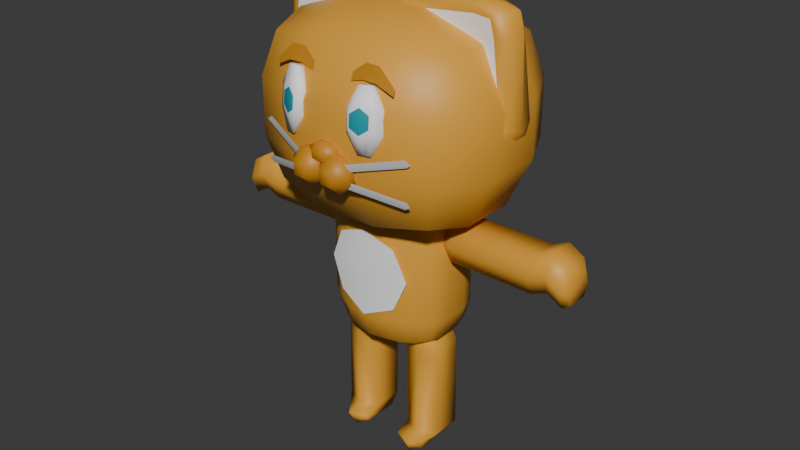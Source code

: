 # Source: DebugCat2.blend  (saved by Blender 4.4.32; exported with 4.5.12 LTS)
import bpy
from mathutils import Matrix  # noqa: F401  (used for matrix-valued properties, if any)

bpy.ops.wm.read_factory_settings(use_empty=True)
scene = bpy.context.scene
scene.name = 'Scene'

# ---- collections
col_collection = bpy.data.collections.new('Collection'); scene.collection.children.link(col_collection)

# ---- materials (node trees are filled in below, after node groups)
mat_material_001 = bpy.data.materials.new('Material.001')
mat_material_002 = bpy.data.materials.new('Material.002')
mat_material_003 = bpy.data.materials.new('Material.003')
mat_material_004 = bpy.data.materials.new('Material.004')
mat_material_006 = bpy.data.materials.new('Material.006')
mat_material_007 = bpy.data.materials.new('Material.007')

# ---- material node trees
mat_material_001.use_nodes = True; mat_material_001.node_tree.nodes.clear()
_N = mat_material_001.node_tree.nodes; _L = mat_material_001.node_tree.links
n0 = _N.new('ShaderNodeBsdfPrincipled'); n0.name = 'Principled BSDF'; n0.location = (10, 300)
n0.inputs[0].default_value = (1.0, 1.0, 1.0, 1.0)
n1 = _N.new('ShaderNodeOutputMaterial'); n1.name = 'Material Output'; n1.location = (300, 300)
_L.new(n0.outputs[0], n1.inputs[0])
n1.is_active_output = True
mat_material_002.use_nodes = True; mat_material_002.node_tree.nodes.clear()
_N = mat_material_002.node_tree.nodes; _L = mat_material_002.node_tree.links
n0 = _N.new('ShaderNodeBsdfPrincipled'); n0.name = 'Principled BSDF'; n0.location = (10, 300)
n0.inputs[0].default_value = (0.7991, 0.3763, 0.03689, 1.0)
n1 = _N.new('ShaderNodeOutputMaterial'); n1.name = 'Material Output'; n1.location = (300, 300)
_L.new(n0.outputs[0], n1.inputs[0])
n1.is_active_output = True
mat_material_003.use_nodes = True; mat_material_003.node_tree.nodes.clear()
_N = mat_material_003.node_tree.nodes; _L = mat_material_003.node_tree.links
n0 = _N.new('ShaderNodeBsdfPrincipled'); n0.name = 'Principled BSDF'; n0.location = (10, 300)
n0.inputs[0].default_value = (0.5784, 0.2418, 0.01186, 1.0)
n1 = _N.new('ShaderNodeOutputMaterial'); n1.name = 'Material Output'; n1.location = (300, 300)
_L.new(n0.outputs[0], n1.inputs[0])
n1.is_active_output = True
mat_material_004.use_nodes = True; mat_material_004.node_tree.nodes.clear()
_N = mat_material_004.node_tree.nodes; _L = mat_material_004.node_tree.links
n0 = _N.new('ShaderNodeBsdfPrincipled'); n0.name = 'Principled BSDF'; n0.location = (10, 300)
n0.inputs[0].default_value = (0.5078, 0.5078, 0.5078, 1.0)
n1 = _N.new('ShaderNodeOutputMaterial'); n1.name = 'Material Output'; n1.location = (300, 300)
_L.new(n0.outputs[0], n1.inputs[0])
n1.is_active_output = True
mat_material_006.use_nodes = True; mat_material_006.node_tree.nodes.clear()
_N = mat_material_006.node_tree.nodes; _L = mat_material_006.node_tree.links
n0 = _N.new('ShaderNodeBsdfPrincipled'); n0.name = 'Principled BSDF'; n0.location = (10, 300)
n0.inputs[0].default_value = (0.008473, 0.3283, 0.3992, 1.0)
n1 = _N.new('ShaderNodeOutputMaterial'); n1.name = 'Material Output'; n1.location = (300, 300)
_L.new(n0.outputs[0], n1.inputs[0])
n1.is_active_output = True
mat_material_007.use_nodes = True; mat_material_007.node_tree.nodes.clear()
_N = mat_material_007.node_tree.nodes; _L = mat_material_007.node_tree.links
n0 = _N.new('ShaderNodeBsdfPrincipled'); n0.name = 'Principled BSDF'; n0.location = (10, 300)
n0.inputs[0].default_value = (0.02475, 0.02475, 0.02475, 1.0)
n1 = _N.new('ShaderNodeOutputMaterial'); n1.name = 'Material Output'; n1.location = (300, 300)
_L.new(n0.outputs[0], n1.inputs[0])
n1.is_active_output = True

# ---- world
world_world = bpy.data.worlds.new('World'); scene.world = world_world
world_world.use_nodes = True; world_world.node_tree.nodes.clear()
_N = world_world.node_tree.nodes; _L = world_world.node_tree.links
n0 = _N.new('ShaderNodeOutputWorld'); n0.name = 'World Output'; n0.location = (300, 300)
n1 = _N.new('ShaderNodeBackground'); n1.name = 'Background'; n1.location = (10, 300)
n1.inputs[0].default_value = (0.05088, 0.05088, 0.05088, 1.0)
_L.new(n1.outputs[0], n0.inputs[0])
n0.is_active_output = True
world_world.color = (0.05088, 0.05088, 0.05088)
world_world.sun_shadow_jitter_overblur = 0.0

# ---- meshes
me_cube_001 = bpy.data.meshes.new('Cube.001')
me_cube_001.from_pydata([(-0.3372, -0.28, 2.436), (-0.3372, -1.0, 3.156), (-1.204, -0.28, 3.156), (-0.3372, -0.7891, 2.647), (-0.8378, -0.6957, 2.74), (-0.9504, -0.7891, 3.156), (-0.9504, -0.28, 2.647), (-0.3372, -1.0, 3.716), (-0.3372, -0.28, 4.436), (-1.204, -0.28, 3.716), (-0.3372, -0.7891, 4.225), (-0.8378, -0.6957, 4.132), (-0.9504, -0.28, 4.225), (-0.9504, -0.7891, 3.716), (-0.3372, 0.28, 2.436), (-1.204, 0.28, 3.156), (-0.3372, 1.0, 3.156), (-0.9504, 0.28, 2.647), (-0.8378, 0.6957, 2.74), (-0.9504, 0.7891, 3.156), (-0.3372, 0.7891, 2.647), (-0.3372, 0.28, 4.436), (-0.3372, 1.0, 3.716), (-1.204, 0.28, 3.716), (-0.3372, 0.7891, 4.225), (-0.8378, 0.6957, 4.132), (-0.9504, 0.7891, 3.716), (-0.9504, 0.28, 4.225), (0.3372, -0.28, 2.436), (1.204, -0.28, 3.156), (0.3372, -1.0, 3.156), (0.9504, -0.28, 2.647), (0.8378, -0.6957, 2.74), (0.9504, -0.7891, 3.156), (0.3372, -0.7891, 2.647), (0.3372, -0.28, 4.436), (0.3372, -1.0, 3.716), (1.204, -0.28, 3.716), (0.3372, -0.7891, 4.225), (0.8378, -0.6957, 4.132), (0.9504, -0.7891, 3.716), (0.9504, -0.28, 4.225), (0.3372, 0.28, 2.436), (0.3372, 1.0, 3.156), (1.204, 0.28, 3.156), (0.3372, 0.7891, 2.647), (0.8378, 0.6957, 2.74), (0.9504, 0.7891, 3.156), (0.9504, 0.28, 2.647), (0.3372, 0.28, 4.436), (1.204, 0.28, 3.716), (0.3372, 1.0, 3.716), (0.9504, 0.28, 4.225), (0.8378, 0.6957, 4.132), (0.9504, 0.7891, 3.716), (0.3372, 0.7891, 4.225), (1.063, 0.2436, 4.291), (0.8438, 0.1577, 4.556), (1.139, 0.1577, 4.298), (0.8801, 0.2792, 4.272), (0.05089, 0.1577, 4.417), (0.3661, 0.2436, 4.424), (0.1725, 0.2279, 4.377), (-0.5746, 0.2792, 4.242), (-0.1727, 0.1577, 4.489), (-0.316, 0.2436, 4.216), (-0.1725, 0.2279, 4.377), (-0.3661, 0.2436, 4.424), (-0.05089, 0.1577, 4.417), (-0.8801, 0.2792, 4.272), (-1.139, 0.1577, 4.298), (-0.8438, 0.1577, 4.556), (-1.063, 0.2436, 4.291), (-1.008, 0.2279, 4.451), (-1.037, 0.1577, 4.491), (-0.8544, 0.2436, 4.473), (0.316, 0.2436, 4.216), (-0.1727, -0.1577, 4.489), (-0.5746, -0.1739, 4.242), (-0.05089, -0.1577, 4.417), (-0.1725, -0.2279, 4.377), (-0.3661, -0.177, 4.424), (-0.316, -0.2436, 4.216), (-1.139, -0.1577, 4.298), (-0.8801, -0.1739, 4.272), (-0.8438, -0.1577, 4.556), (-1.063, -0.177, 4.291), (-1.008, -0.1612, 4.451), (-0.8544, -0.177, 4.473), (-1.037, -0.1577, 4.491), (-1.233, 0.1577, 3.561), (-0.9229, 0.2792, 3.937), (0.1727, 0.1577, 4.489), (-1.131, 0.2436, 3.754), (-1.134, 0.2279, 3.535), (-0.9592, 0.2436, 3.653), (-1.197, 0.1577, 3.414), (-1.233, -0.1577, 3.561), (0.5746, 0.2792, 4.242), (-0.9229, -0.1739, 3.937), (-1.197, -0.1577, 3.414), (-1.134, -0.2279, 3.535), (-0.9592, -0.2436, 3.653), (-1.131, -0.177, 3.754), (1.008, 0.2279, 4.451), (1.037, 0.1577, 4.491), (0.8544, 0.2436, 4.473), (0.1727, -0.1577, 4.489), (0.5746, -0.1341, 4.242), (0.05089, -0.1577, 4.417), (0.1725, -0.2279, 4.377), (0.3661, -0.1652, 4.424), (0.316, -0.2436, 4.216), (1.139, -0.1577, 4.298), (0.8801, -0.1341, 4.272), (0.8438, -0.1577, 4.556), (1.063, -0.1652, 4.291), (1.008, -0.1494, 4.451), (0.8544, -0.1652, 4.473), (1.037, -0.1577, 4.491), (1.233, 0.1577, 3.561), (0.9229, 0.2792, 3.937), (1.131, 0.2436, 3.754), (1.134, 0.2279, 3.535), (0.9592, 0.2436, 3.653), (1.197, 0.1577, 3.414), (1.233, -0.1577, 3.561), (0.9229, -0.1341, 3.937), (1.197, -0.1577, 3.414), (1.134, -0.2279, 3.535), (0.9592, -0.2436, 3.653), (1.131, -0.1652, 3.754), (-0.05518, -9.712e-08, 4.438), (-0.1872, -1.294e-07, 4.516), (-1.235, -2.426e-07, 4.309), (-1.192, -2.587e-07, 4.518), (-0.915, -2.264e-07, 4.588), (-1.267, -1.941e-07, 3.509), (-1.155, -1.779e-07, 3.35), (0.05518, -9.712e-08, 4.438), (0.1872, -1.294e-07, 4.516), (1.235, -2.426e-07, 4.309), (1.192, -2.587e-07, 4.518), (0.915, -2.264e-07, 4.588), (1.267, -1.941e-07, 3.509), (1.155, -1.779e-07, 3.35), (-0.05113, -1.051, 3.228), (-0.05113, -1.113, 3.29), (-0.1386, -1.051, 3.29), (-0.05113, -1.113, 3.362), (-0.05113, -1.051, 3.424), (-0.1386, -1.051, 3.362), (-0.05113, -0.9789, 3.228), (-0.1386, -0.9789, 3.29), (-0.05113, -0.917, 3.29), (-0.05113, -0.9789, 3.424), (-0.05113, -0.917, 3.362), (-0.1386, -0.9789, 3.362), (0.05113, -1.051, 3.228), (0.1386, -1.051, 3.29), (0.05113, -1.113, 3.29), (0.05113, -1.051, 3.424), (0.05113, -1.113, 3.362), (0.1386, -1.051, 3.362), (0.05113, -0.9789, 3.228), (0.05113, -0.917, 3.29), (0.1386, -0.9789, 3.29), (0.05113, -0.9789, 3.424), (0.1386, -0.9789, 3.362), (0.05113, -0.917, 3.362), (-0.2086, -1.075, 3.016), (-0.2086, -1.177, 3.118), (-0.3107, -1.075, 3.118), (-0.2086, -1.177, 3.238), (-0.2086, -1.075, 3.34), (-0.3107, -1.075, 3.238), (-0.2086, -0.9554, 3.016), (-0.3107, -0.9554, 3.118), (-0.2086, -0.8534, 3.118), (-0.2086, -0.9554, 3.34), (-0.2086, -0.8534, 3.238), (-0.3107, -0.9554, 3.238), (-0.08941, -1.075, 3.016), (0.01264, -1.075, 3.118), (-0.08941, -1.177, 3.118), (-0.08941, -1.075, 3.34), (-0.08941, -1.177, 3.238), (0.01264, -1.075, 3.238), (-0.08941, -0.9554, 3.016), (-0.08941, -0.8534, 3.118), (0.01264, -0.9554, 3.118), (-0.08941, -0.9554, 3.34), (0.01264, -0.9554, 3.238), (-0.08941, -0.8534, 3.238), (0.08941, -1.075, 3.016), (0.08941, -1.177, 3.118), (-0.01264, -1.075, 3.118), (0.08941, -1.177, 3.238), (0.08941, -1.075, 3.34), (-0.01264, -1.075, 3.238), (0.08941, -0.9554, 3.016), (-0.01264, -0.9554, 3.118), (0.08941, -0.8534, 3.118), (0.08941, -0.9554, 3.34), (0.08941, -0.8534, 3.238), (-0.01264, -0.9554, 3.238), (0.2086, -1.075, 3.016), (0.3107, -1.075, 3.118), (0.2086, -1.177, 3.118), (0.2086, -1.075, 3.34), (0.2086, -1.177, 3.238), (0.3107, -1.075, 3.238), (0.2086, -0.9554, 3.016), (0.2086, -0.8534, 3.118), (0.3107, -0.9554, 3.118), (0.2086, -0.9554, 3.34), (0.3107, -0.9554, 3.238), (0.2086, -0.8534, 3.238), (0.3574, -1.016, 3.399), (0.3112, -1.058, 3.635), (0.2543, -1.028, 3.581), (0.3084, -1.047, 3.752), (0.3406, -0.96, 3.976), (0.2481, -1.007, 3.794), (0.339, -0.9545, 3.392), (0.2359, -0.966, 3.575), (0.318, -0.8841, 3.569), (0.3222, -0.8984, 3.97), (0.3118, -0.8634, 3.782), (0.2297, -0.9453, 3.788), (0.4716, -0.9819, 3.399), (0.5641, -0.935, 3.581), (0.4718, -1.0, 3.635), (0.4549, -0.9258, 3.976), (0.469, -0.9889, 3.752), (0.5579, -0.9144, 3.794), (0.4532, -0.9204, 3.392), (0.4322, -0.85, 3.569), (0.5457, -0.8735, 3.575), (0.4365, -0.8643, 3.97), (0.5396, -0.8528, 3.788), (0.426, -0.8293, 3.782), (-0.3574, -1.016, 3.399), (-0.3137, -1.058, 3.635), (-0.2543, -1.028, 3.581), (-0.3109, -1.047, 3.752), (-0.3406, -0.96, 3.976), (-0.2481, -1.007, 3.794), (-0.339, -0.9545, 3.392), (-0.2359, -0.966, 3.575), (-0.318, -0.8841, 3.569), (-0.3222, -0.8984, 3.97), (-0.3118, -0.8634, 3.782), (-0.2297, -0.9453, 3.788), (-0.4716, -0.9819, 3.399), (-0.5641, -0.935, 3.581), (-0.4744, -1.0, 3.635), (-0.4549, -0.9258, 3.976), (-0.4716, -0.9889, 3.752), (-0.5579, -0.9144, 3.794), (-0.4532, -0.9204, 3.392), (-0.4322, -0.85, 3.569), (-0.5457, -0.8735, 3.575), (-0.4365, -0.8643, 3.97), (-0.5396, -0.8528, 3.788), (-0.426, -0.8293, 3.782), (0.2613, -1.061, 3.229), (0.7691, -0.8821, 3.351), (0.2456, -1.061, 3.294), (0.7534, -0.8821, 3.416), (0.2449, -1.061, 3.086), (0.7558, -0.8821, 2.977), (0.2589, -1.061, 3.151), (0.7698, -0.8821, 3.043), (0.2534, -1.061, 3.262), (0.8061, -0.8821, 3.383), (0.2519, -1.061, 3.119), (0.8076, -0.8821, 3.01), (-0.2613, -1.061, 3.229), (-0.7691, -0.8821, 3.351), (-0.2456, -1.061, 3.294), (-0.7534, -0.8821, 3.416), (-0.2449, -1.061, 3.086), (-0.7558, -0.8821, 2.977), (-0.2589, -1.061, 3.151), (-0.7698, -0.8821, 3.043), (-0.2534, -1.061, 3.262), (-0.8061, -0.8821, 3.383), (-0.2519, -1.061, 3.119), (-0.8076, -0.8821, 3.01), (0.331, -0.904, 4.0), (0.4725, -0.9045, 3.997), (0.3342, -0.8576, 4.134), (0.4758, -0.8581, 4.131), (0.211, -0.9089, 3.965), (0.2129, -0.883, 4.04), (0.6345, -0.8865, 3.92), (0.6359, -0.8669, 3.977), (-0.331, -0.904, 4.0), (-0.4725, -0.9045, 3.997), (-0.3342, -0.8576, 4.134), (-0.4758, -0.8581, 4.131), (-0.211, -0.9089, 3.965), (-0.2129, -0.883, 4.04), (-0.6345, -0.8865, 3.92), (-0.6359, -0.8669, 3.977), (-0.3594, -0.2176, 1.176), (-0.4156, -0.4241, 1.53), (-0.64, -0.1237, 1.53), (-0.3875, -0.3597, 1.28), (-0.5333, -0.2757, 1.326), (-0.5859, -0.2933, 1.53), (-0.5462, -0.1473, 1.28), (-0.4156, -0.4241, 2.435), (-0.3594, -0.2176, 2.788), (-0.64, -0.1237, 2.435), (-0.3875, -0.3597, 2.685), (-0.5333, -0.2757, 2.639), (-0.5462, -0.1473, 2.685), (-0.5859, -0.2933, 2.435), (-0.3594, 0.2176, 1.176), (-0.64, 0.1237, 1.53), (-0.4156, 0.4241, 1.53), (-0.5462, 0.1473, 1.28), (-0.5333, 0.2757, 1.326), (-0.5859, 0.2933, 1.53), (-0.3875, 0.3597, 1.28), (-0.3594, 0.2176, 2.788), (-0.4156, 0.4241, 2.435), (-0.64, 0.1237, 2.435), (-0.3875, 0.3597, 2.685), (-0.5333, 0.2757, 2.639), (-0.5859, 0.2933, 2.435), (-0.5462, 0.1473, 2.685), (0.3594, -0.2176, 1.176), (0.64, -0.1237, 1.53), (0.4156, -0.4241, 1.53), (0.5462, -0.1473, 1.28), (0.5333, -0.2757, 1.326), (0.5859, -0.2933, 1.53), (0.3875, -0.3597, 1.28), (0.3594, -0.2176, 2.788), (0.4156, -0.4241, 2.435), (0.64, -0.1237, 2.435), (0.3875, -0.3597, 2.685), (0.5333, -0.2757, 2.639), (0.5859, -0.2933, 2.435), (0.5462, -0.1473, 2.685), (0.4156, 0.4241, 1.53), (0.64, 0.1237, 1.53), (0.3594, 0.2176, 1.176), (0.5859, 0.2933, 1.53), (0.5333, 0.2757, 1.326), (0.5462, 0.1473, 1.28), (0.3875, 0.3597, 1.28), (0.3594, 0.2176, 2.788), (0.64, 0.1237, 2.435), (0.4156, 0.4241, 2.435), (0.5462, 0.1473, 2.685), (0.5333, 0.2757, 2.639), (0.5859, 0.2933, 2.435), (0.3875, 0.3597, 2.685), (-0.2245, 0.52, 1.53), (0.2245, 0.52, 1.53), (0.2807, 0.2571, 1.176), (-0.2807, 0.2571, 1.176), (0.0, 0.5667, 1.53), (5.756e-10, 0.4862, 1.279), (0.2875, 0.4196, 1.28), (1.49e-08, 0.3155, 1.176), (-0.2875, 0.4196, 1.28), (0.2245, 0.52, 2.435), (-0.2245, 0.52, 2.435), (-0.2807, 0.2571, 2.788), (0.2807, 0.2571, 2.788), (0.0, 0.5667, 2.435), (-4.301e-09, 0.4862, 2.685), (-0.2875, 0.4196, 2.685), (-1.49e-08, 0.3155, 2.788), (0.2875, 0.4196, 2.685), (0.2245, -0.52, 1.53), (-0.2245, -0.52, 1.53), (-0.2807, -0.2571, 1.176), (0.2807, -0.2571, 1.176), (0.0, -0.5667, 1.53), (-5.756e-10, -0.4862, 1.279), (-0.2875, -0.4196, 1.28), (-1.49e-08, -0.3155, 1.176), (0.2875, -0.4196, 1.28), (-0.2245, -0.52, 2.435), (0.2245, -0.52, 2.435), (0.2807, -0.2571, 2.788), (-0.2807, -0.2571, 2.788), (0.0, -0.5667, 2.435), (4.301e-09, -0.4862, 2.685), (0.2875, -0.4196, 2.685), (1.49e-08, -0.3155, 2.788), (-0.2875, -0.4196, 2.685), (-1.493, -0.153, 2.486), (-0.6593, -0.153, 2.496), (-1.493, 0.153, 2.486), (-0.6593, 0.153, 2.496), (-1.489, -0.153, 2.126), (-0.655, -0.153, 2.135), (-1.489, 0.153, 2.126), (-0.655, 0.153, 2.135), (-1.491, 0.225, 2.306), (-0.6571, 0.225, 2.316), (-1.491, -0.225, 2.306), (-0.6571, -0.225, 2.316), (-0.5152, -0.1009, 2.4), (-0.5152, 0.1009, 2.4), (-0.458, 0.1484, 2.282), (-0.5124, 0.1009, 2.162), (-0.5124, -0.1009, 2.162), (-0.458, -0.1484, 2.282), (-1.65, 0.153, 2.553), (-1.65, -0.153, 2.553), (-1.648, 0.225, 2.372), (-1.646, -0.153, 2.192), (-1.646, 0.153, 2.192), (-1.648, -0.225, 2.372), (-1.801, 0.153, 2.463), (-1.801, -0.153, 2.463), (-1.799, 0.225, 2.283), (-1.797, -0.153, 2.102), (-1.797, 0.153, 2.102), (-1.799, -0.225, 2.283), (-1.859, 0.1029, 2.366), (-1.859, -0.1029, 2.366), (-1.858, 0.1513, 2.244), (-1.856, -0.1029, 2.123), (-1.856, 0.1029, 2.123), (-1.858, -0.1513, 2.244), (1.545, -0.153, 2.513), (0.7112, -0.153, 2.523), (1.545, 0.153, 2.513), (0.7112, 0.153, 2.523), (1.541, -0.153, 2.152), (0.7069, -0.153, 2.162), (1.541, 0.153, 2.152), (0.7069, 0.153, 2.162), (1.543, 0.225, 2.332), (0.709, 0.225, 2.342), (1.543, -0.225, 2.332), (0.709, -0.225, 2.342), (0.5671, -0.1009, 2.427), (0.5671, 0.1009, 2.427), (0.51, 0.1484, 2.308), (0.5643, 0.1009, 2.189), (0.5643, -0.1009, 2.189), (0.51, -0.1484, 2.308), (1.702, 0.153, 2.579), (1.702, -0.153, 2.579), (1.7, 0.225, 2.398), (1.698, -0.153, 2.218), (1.698, 0.153, 2.218), (1.7, -0.225, 2.398), (1.853, 0.153, 2.489), (1.853, -0.153, 2.489), (1.851, 0.225, 2.309), (1.848, -0.153, 2.128), (1.848, 0.153, 2.128), (1.851, -0.225, 2.309), (1.911, 0.1029, 2.392), (1.911, -0.1029, 2.392), (1.909, 0.1513, 2.271), (1.908, -0.1029, 2.149), (1.908, 0.1029, 2.149), (1.909, -0.1513, 2.271), (0.07174, 0.7039, 1.499), (0.07174, 1.024, 2.279), (-0.07174, 0.7039, 1.499), (-0.07174, 1.024, 2.279), (0.07174, 0.5724, 1.609), (0.07174, 0.8543, 2.298), (-0.07174, 0.5724, 1.609), (-0.07174, 0.8543, 2.298), (-0.1055, 0.6381, 1.554), (-0.1055, 0.9392, 2.288), (0.1055, 0.6381, 1.554), (0.1055, 0.9392, 2.288), (0.04732, 1.012, 2.422), (-0.04732, 1.012, 2.422), (-0.02918, 0.9687, 2.483), (-0.04732, 0.8996, 2.435), (0.04732, 0.8996, 2.435), (0.02918, 0.9687, 2.483), (-0.07174, 0.6151, 1.372), (0.07174, 0.6151, 1.372), (-0.1055, 0.5494, 1.427), (0.07174, 0.4837, 1.481), (-0.07174, 0.4837, 1.481), (0.1055, 0.5494, 1.427), (-0.07174, 0.4727, 1.295), (0.07174, 0.4727, 1.295), (-0.1055, 0.407, 1.35), (0.07174, 0.3412, 1.405), (-0.07174, 0.3412, 1.405), (0.1055, 0.407, 1.35), (-0.04824, 0.3943, 1.284), (0.04824, 0.3943, 1.284), (-0.07093, 0.3502, 1.321), (0.04824, 0.306, 1.357), (-0.04824, 0.306, 1.357), (0.07093, 0.3502, 1.321), (0.07174, 0.9266, 1.874), (-0.07174, 0.9266, 1.874), (-0.07174, 0.7568, 1.893), (0.07174, 0.7568, 1.893), (0.1055, 0.8417, 1.884), (-0.1055, 0.8417, 1.884), (-0.5513, 0.153, 1.015), (-0.5611, 0.153, 0.1808), (-0.5513, -0.153, 1.015), (-0.5611, -0.153, 0.1808), (-0.1904, 0.153, 1.011), (-0.2003, 0.153, 0.1765), (-0.1904, -0.153, 1.011), (-0.2003, -0.153, 0.1765), (-0.3708, -0.225, 1.013), (-0.3807, -0.225, 0.1786), (-0.3708, 0.225, 1.013), (-0.3807, 0.225, 0.1786), (-0.4653, 0.1009, 0.03672), (-0.4653, -0.1009, 0.03672), (-0.347, -0.1484, -0.02047), (-0.2273, -0.1009, 0.03389), (-0.2273, 0.1009, 0.03389), (-0.347, 0.1484, -0.02047), (-0.5351, -0.153, 1.146), (-0.5351, 0.153, 1.146), (-0.3552, -0.225, 1.16), (-0.1753, 0.153, 1.173), (-0.1753, -0.153, 1.173), (-0.3552, 0.225, 1.16), (-0.4588, -0.153, 1.304), (-0.4588, 0.153, 1.304), (-0.2789, -0.225, 1.318), (-0.09901, 0.153, 1.331), (-0.09901, -0.153, 1.331), (-0.2789, 0.225, 1.318), (-0.3671, -0.1029, 1.37), (-0.3671, 0.1029, 1.37), (-0.2461, -0.1513, 1.38), (-0.1252, 0.1029, 1.389), (-0.1252, -0.1029, 1.389), (-0.2461, 0.1513, 1.38), (0.5456, 0.153, 1.015), (0.5555, 0.153, 0.1808), (0.5456, -0.153, 1.015), (0.5555, -0.153, 0.1808), (0.1847, 0.153, 1.011), (0.1946, 0.153, 0.1765), (0.1847, -0.153, 1.011), (0.1946, -0.153, 0.1765), (0.3652, -0.225, 1.013), (0.375, -0.225, 0.1786), (0.3652, 0.225, 1.013), (0.375, 0.225, 0.1786), (0.4596, 0.1009, 0.03672), (0.4596, -0.1009, 0.03672), (0.3413, -0.1484, -0.02047), (0.2216, -0.1009, 0.03389), (0.2216, 0.1009, 0.03389), (0.3413, 0.1484, -0.02047), (0.5351, -0.153, 1.146), (0.5351, 0.153, 1.146), (0.3552, -0.225, 1.16), (0.1753, 0.153, 1.173), (0.1753, -0.153, 1.173), (0.3552, 0.225, 1.16), (0.4588, -0.153, 1.304), (0.4588, 0.153, 1.304), (0.2789, -0.225, 1.318), (0.09901, 0.153, 1.331), (0.09901, -0.153, 1.331), (0.2789, 0.225, 1.318), (0.3671, -0.1029, 1.37), (0.3671, 0.1029, 1.37), (0.2461, -0.1513, 1.38), (0.1252, 0.1029, 1.389), (0.1252, -0.1029, 1.389), (0.2461, 0.1513, 1.38), (-0.3852, -0.3911, 0.1274), (-0.2044, -0.3191, 0.1296), (-0.4823, -0.253, 0.1266), (-0.347, -0.3145, -0.02047), (-0.2273, -0.267, 0.03389), (-0.4653, -0.267, 0.03672), (0.3795, -0.3911, 0.1274), (0.1987, -0.3191, 0.1296), (0.4766, -0.253, 0.1266), (0.3413, -0.3145, -0.02047), (0.2216, -0.267, 0.03389), (0.4596, -0.267, 0.03672), (-0.1009, 0.9546, 2.388), (-0.06861, 0.8659, 2.366), (0.06861, 0.8659, 2.366), (0.1009, 0.9546, 2.388), (-0.06861, 1.028, 2.348), (0.06861, 1.028, 2.348), (0.3961, -0.9374, 3.392), (0.3751, -0.867, 3.569), (0.3794, -0.8813, 3.97), (0.3689, -0.8463, 3.782), (0.4145, -0.999, 3.399), (0.3929, -1.035, 3.576), (0.3978, -0.9429, 3.976), (0.3873, -1.012, 3.81), (-0.3961, -0.9374, 3.392), (-0.3751, -0.867, 3.569), (-0.3794, -0.8813, 3.97), (-0.3689, -0.8463, 3.782), (-0.4145, -0.999, 3.399), (-0.3954, -1.035, 3.576), (-0.3978, -0.9429, 3.976), (-0.3898, -1.012, 3.81), (-0.3091, -0.5107, 1.677), (0.3091, -0.5107, 1.677), (-0.3091, -0.5107, 2.295), (0.3091, -0.5107, 2.295), (0.0, -0.5709, 1.545), (0.0, -0.5666, 2.427), (-0.4408, -0.4822, 1.986), (0.4408, -0.4822, 1.986), (0.0, -0.5765, 1.986)], [], [(30, 36, 7, 1), (44, 50, 37, 29), (49, 21, 8, 35), (2, 9, 23, 15), (16, 22, 51, 43), (0, 3, 4, 6), (1, 5, 4, 3), (2, 6, 4, 5), (7, 10, 11, 13), (8, 12, 11, 10), (9, 13, 11, 12), (14, 17, 18, 20), (15, 19, 18, 17), (16, 20, 18, 19), (21, 24, 25, 27), (22, 26, 25, 24), (23, 27, 25, 26), (28, 31, 32, 34), (29, 33, 32, 31), (30, 34, 32, 33), (35, 38, 39, 41), (36, 40, 39, 38), (37, 41, 39, 40), (42, 45, 46, 48), (43, 47, 46, 45), (44, 48, 46, 47), (49, 52, 53, 55), (50, 54, 53, 52), (51, 55, 53, 54), (14, 0, 6, 17), (17, 6, 2, 15), (1, 7, 13, 5), (5, 13, 9, 2), (8, 21, 27, 12), (12, 27, 23, 9), (22, 16, 19, 26), (26, 19, 15, 23), (42, 14, 20, 45), (45, 20, 16, 43), (21, 49, 55, 24), (24, 55, 51, 22), (50, 44, 47, 54), (54, 47, 43, 51), (28, 42, 48, 31), (31, 48, 44, 29), (49, 35, 41, 52), (52, 41, 37, 50), (36, 30, 33, 40), (40, 33, 29, 37), (0, 28, 34, 3), (3, 34, 30, 1), (35, 8, 10, 38), (38, 10, 7, 36), (14, 42, 28, 0), (91, 69, 63), (107, 109, 110, 111), (137, 134, 70, 90), (78, 84, 99), (133, 136, 85, 77), (57, 105, 104, 106), (63, 67, 66, 65), (64, 68, 66, 67), (69, 72, 73, 75), (70, 74, 73, 72), (71, 75, 73, 74), (58, 56, 104, 105), (77, 81, 80, 79), (78, 82, 80, 81), (83, 86, 87, 89), (84, 88, 87, 86), (85, 89, 87, 88), (90, 93, 94, 96), (91, 95, 94, 93), (59, 106, 104, 56), (97, 100, 101, 103), (92, 61, 62, 60), (99, 103, 101, 102), (98, 76, 62, 61), (132, 68, 64, 133), (63, 69, 75, 67), (67, 75, 71, 64), (134, 83, 89, 135), (135, 89, 85, 136), (84, 78, 81, 88), (88, 81, 77, 85), (83, 97, 103, 86), (86, 103, 99, 84), (140, 107, 115, 143), (102, 82, 78, 99), (137, 90, 96, 138), (108, 127, 114), (144, 120, 58, 141), (65, 95, 91, 63), (90, 70, 72, 93), (93, 72, 69, 91), (121, 98, 59), (108, 111, 110, 112), (113, 119, 117, 116), (114, 116, 117, 118), (115, 118, 117, 119), (120, 125, 123, 122), (121, 122, 123, 124), (126, 131, 129, 128), (127, 130, 129, 131), (139, 140, 92, 60), (98, 61, 106, 59), (61, 92, 57, 106), (141, 142, 119, 113), (142, 143, 115, 119), (114, 118, 111, 108), (118, 115, 107, 111), (113, 116, 131, 126), (116, 114, 127, 131), (130, 127, 108, 112), (144, 145, 125, 120), (76, 98, 121, 124), (120, 122, 56, 58), (122, 121, 59, 56), (97, 137, 138, 100), (74, 135, 136, 71), (70, 134, 135, 74), (79, 132, 133, 77), (64, 71, 136, 133), (97, 83, 134, 137), (126, 128, 145, 144), (105, 57, 143, 142), (58, 105, 142, 141), (109, 107, 140, 139), (126, 144, 141, 113), (92, 140, 143, 57), (160, 162, 149, 147), (166, 168, 163, 159), (167, 155, 150, 161), (148, 151, 157, 153), (154, 156, 169, 165), (146, 147, 148), (149, 150, 151), (152, 153, 154), (155, 156, 157), (158, 159, 160), (161, 162, 163), (164, 165, 166), (167, 168, 169), (152, 146, 148, 153), (147, 149, 151, 148), (150, 155, 157, 151), (156, 154, 153, 157), (164, 152, 154, 165), (155, 167, 169, 156), (168, 166, 165, 169), (158, 164, 166, 159), (167, 161, 163, 168), (162, 160, 159, 163), (146, 158, 160, 147), (161, 150, 149, 162), (152, 164, 158, 146), (184, 186, 173, 171), (190, 192, 187, 183), (191, 179, 174, 185), (172, 175, 181, 177), (178, 180, 193, 189), (170, 171, 172), (173, 174, 175), (176, 177, 178), (179, 180, 181), (182, 183, 184), (185, 186, 187), (188, 189, 190), (191, 192, 193), (176, 170, 172, 177), (171, 173, 175, 172), (174, 179, 181, 175), (180, 178, 177, 181), (188, 176, 178, 189), (179, 191, 193, 180), (192, 190, 189, 193), (182, 188, 190, 183), (191, 185, 187, 192), (186, 184, 183, 187), (170, 182, 184, 171), (185, 174, 173, 186), (176, 188, 182, 170), (208, 210, 197, 195), (214, 216, 211, 207), (215, 203, 198, 209), (196, 199, 205, 201), (202, 204, 217, 213), (194, 195, 196), (197, 198, 199), (200, 201, 202), (203, 204, 205), (206, 207, 208), (209, 210, 211), (212, 213, 214), (215, 216, 217), (200, 194, 196, 201), (195, 197, 199, 196), (198, 203, 205, 199), (204, 202, 201, 205), (212, 200, 202, 213), (203, 215, 217, 204), (216, 214, 213, 217), (206, 212, 214, 207), (215, 209, 211, 216), (210, 208, 207, 211), (194, 206, 208, 195), (209, 198, 197, 210), (200, 212, 206, 194), (607, 609, 221, 219), (238, 240, 235, 231), (604, 227, 222, 608), (220, 223, 229, 225), (603, 605, 241, 237), (218, 219, 220), (608, 609, 234, 233), (224, 225, 226), (227, 228, 229), (230, 231, 232), (221, 222, 223), (236, 237, 238), (239, 240, 241), (224, 218, 220, 225), (219, 221, 223, 220), (233, 234, 235), (228, 226, 225, 229), (602, 224, 226, 603), (604, 239, 241, 605), (240, 238, 237, 241), (230, 236, 238, 231), (222, 227, 229, 223), (234, 232, 231, 235), (606, 230, 232, 607), (239, 233, 235, 240), (602, 236, 230, 606), (615, 243, 245, 617), (262, 255, 259, 264), (612, 616, 246, 251), (244, 249, 253, 247), (611, 261, 265, 613), (242, 244, 243), (245, 247, 246), (248, 250, 249), (251, 253, 252), (254, 256, 255), (257, 259, 258), (260, 262, 261), (263, 265, 264), (248, 249, 244, 242), (243, 244, 247, 245), (246, 247, 253, 251), (252, 253, 249, 250), (610, 611, 250, 248), (612, 613, 265, 263), (264, 265, 261, 262), (254, 255, 262, 260), (263, 264, 259, 257), (258, 259, 255, 256), (614, 615, 256, 254), (616, 617, 245, 246), (610, 614, 254, 260), (274, 275, 269, 268), (276, 277, 273, 272), (266, 267, 275, 274), (270, 271, 277, 276), (286, 280, 281, 287), (288, 284, 285, 289), (278, 286, 287, 279), (282, 288, 289, 283), (290, 291, 293, 292), (290, 292, 295, 294), (293, 291, 296, 297), (298, 300, 301, 299), (298, 302, 303, 300), (301, 305, 304, 299), (381, 389, 313, 307), (336, 342, 390, 380), (373, 327, 314, 392), (349, 356, 343, 335), (322, 328, 372, 362), (363, 371, 357, 348), (308, 315, 329, 321), (355, 374, 391, 341), (364, 350, 334, 383), (306, 309, 310, 312), (307, 311, 310, 309), (308, 312, 310, 311), (313, 316, 317, 319), (314, 318, 317, 316), (315, 319, 317, 318), (320, 323, 324, 326), (321, 325, 324, 323), (322, 326, 324, 325), (327, 330, 331, 333), (328, 332, 331, 330), (329, 333, 331, 332), (334, 337, 338, 340), (335, 339, 338, 337), (336, 340, 338, 339), (341, 344, 345, 347), (342, 346, 345, 344), (343, 347, 345, 346), (348, 351, 352, 354), (349, 353, 352, 351), (350, 354, 352, 353), (355, 358, 359, 361), (356, 360, 359, 358), (357, 361, 359, 360), (362, 366, 367, 370), (363, 368, 367, 366), (364, 369, 367, 368), (365, 370, 367, 369), (371, 375, 376, 379), (372, 377, 376, 375), (373, 378, 376, 377), (374, 379, 376, 378), (380, 384, 385, 388), (381, 386, 385, 384), (382, 387, 385, 386), (383, 388, 385, 387), (389, 393, 394, 397), (390, 395, 394, 393), (391, 396, 394, 395), (392, 397, 394, 396), (320, 306, 312, 323), (323, 312, 308, 321), (307, 313, 319, 311), (311, 319, 315, 308), (314, 327, 333, 318), (318, 333, 329, 315), (328, 322, 325, 332), (332, 325, 321, 329), (365, 320, 326, 370), (370, 326, 322, 362), (374, 355, 361, 379), (379, 361, 357, 371), (356, 349, 351, 360), (360, 351, 348, 357), (334, 350, 353, 337), (337, 353, 349, 335), (355, 341, 347, 358), (358, 347, 343, 356), (342, 336, 339, 346), (346, 339, 335, 343), (383, 334, 340, 388), (388, 340, 336, 380), (392, 314, 316, 397), (397, 316, 313, 389), (350, 364, 368, 354), (354, 368, 363, 348), (327, 373, 377, 330), (330, 377, 372, 328), (306, 382, 386, 309), (309, 386, 381, 307), (341, 391, 395, 344), (344, 395, 390, 342), (373, 392, 396, 378), (378, 396, 391, 374), (364, 383, 387, 369), (369, 387, 382, 365), (389, 381, 384, 393), (393, 384, 380, 390), (371, 363, 366, 375), (375, 366, 362, 372), (320, 365, 382, 306), (398, 399, 401, 400), (406, 407, 405, 404), (404, 405, 403, 402), (408, 409, 399, 398), (406, 404, 420, 418), (403, 405, 413, 414), (405, 407, 412, 413), (408, 398, 417, 421), (402, 403, 409, 408), (400, 401, 407, 406), (412, 411, 410, 415), (413, 412, 415, 414), (409, 403, 414, 415), (407, 401, 411, 412), (401, 399, 410, 411), (399, 409, 415, 410), (420, 419, 425, 426), (418, 420, 426, 424), (402, 408, 421, 419), (400, 406, 418, 416), (398, 400, 416, 417), (404, 402, 419, 420), (425, 427, 433, 431), (427, 423, 429, 433), (417, 416, 422, 423), (421, 417, 423, 427), (419, 421, 427, 425), (416, 418, 424, 422), (430, 432, 431, 433), (428, 430, 433, 429), (422, 424, 430, 428), (424, 426, 432, 430), (426, 425, 431, 432), (423, 422, 428, 429), (434, 436, 437, 435), (442, 440, 441, 443), (440, 438, 439, 441), (444, 434, 435, 445), (442, 454, 456, 440), (439, 450, 449, 441), (441, 449, 448, 443), (444, 457, 453, 434), (438, 444, 445, 439), (436, 442, 443, 437), (448, 451, 446, 447), (449, 450, 451, 448), (445, 451, 450, 439), (443, 448, 447, 437), (437, 447, 446, 435), (435, 446, 451, 445), (456, 462, 461, 455), (454, 460, 462, 456), (438, 455, 457, 444), (436, 452, 454, 442), (434, 453, 452, 436), (440, 456, 455, 438), (461, 467, 469, 463), (463, 469, 465, 459), (453, 459, 458, 452), (457, 463, 459, 453), (455, 461, 463, 457), (452, 458, 460, 454), (466, 469, 467, 468), (464, 465, 469, 466), (458, 464, 466, 460), (460, 466, 468, 462), (462, 468, 467, 461), (459, 465, 464, 458), (506, 507, 473, 471), (511, 508, 477, 479), (508, 509, 475, 477), (510, 506, 471, 481), (478, 490, 492, 476), (598, 486, 485, 597), (597, 485, 484, 596), (480, 493, 489, 470), (509, 510, 481, 475), (507, 511, 479, 473), (484, 487, 482, 483), (485, 486, 487, 484), (599, 487, 486, 598), (596, 484, 483, 600), (600, 483, 482, 601), (601, 482, 487, 599), (492, 498, 497, 491), (490, 496, 498, 492), (474, 491, 493, 480), (472, 488, 490, 478), (470, 489, 488, 472), (476, 492, 491, 474), (497, 503, 505, 499), (499, 505, 501, 495), (489, 495, 494, 488), (493, 499, 495, 489), (491, 497, 499, 493), (488, 494, 496, 490), (502, 505, 503, 504), (500, 501, 505, 502), (494, 500, 502, 496), (496, 502, 504, 498), (498, 504, 503, 497), (495, 501, 500, 494), (472, 478, 511, 507), (474, 480, 510, 509), (480, 470, 506, 510), (476, 474, 509, 508), (478, 476, 508, 511), (470, 472, 507, 506), (512, 513, 515, 514), (520, 521, 519, 518), (518, 519, 517, 516), (522, 523, 513, 512), (520, 518, 534, 532), (517, 519, 527, 528), (563, 562, 593, 594), (522, 512, 531, 535), (516, 517, 523, 522), (514, 515, 521, 520), (526, 525, 524, 529), (527, 526, 529, 528), (523, 517, 528, 529), (526, 527, 588, 587), (515, 513, 524, 525), (513, 523, 529, 524), (534, 533, 539, 540), (532, 534, 540, 538), (516, 522, 535, 533), (514, 520, 532, 530), (512, 514, 530, 531), (518, 516, 533, 534), (539, 541, 547, 545), (541, 537, 543, 547), (531, 530, 536, 537), (535, 531, 537, 541), (533, 535, 541, 539), (530, 532, 538, 536), (544, 546, 545, 547), (542, 544, 547, 543), (536, 538, 544, 542), (538, 540, 546, 544), (540, 539, 545, 546), (537, 536, 542, 543), (548, 550, 551, 549), (556, 554, 555, 557), (554, 552, 553, 555), (558, 548, 549, 559), (556, 568, 570, 554), (553, 564, 563, 555), (525, 526, 587, 589), (558, 571, 567, 548), (552, 558, 559, 553), (550, 556, 557, 551), (562, 565, 560, 561), (563, 564, 565, 562), (559, 565, 564, 553), (562, 561, 595, 593), (551, 561, 560, 549), (549, 560, 565, 559), (570, 576, 575, 569), (568, 574, 576, 570), (552, 569, 571, 558), (550, 566, 568, 556), (548, 567, 566, 550), (554, 570, 569, 552), (575, 581, 583, 577), (577, 583, 579, 573), (567, 573, 572, 566), (571, 577, 573, 567), (569, 575, 577, 571), (566, 572, 574, 568), (580, 583, 581, 582), (578, 579, 583, 580), (572, 578, 580, 574), (574, 580, 582, 576), (576, 582, 581, 575), (573, 579, 578, 572), (585, 584, 587, 588), (584, 586, 589, 587), (591, 594, 593, 590), (590, 593, 595, 592), (519, 521, 584, 585), (557, 555, 591, 590), (561, 551, 592, 595), (521, 515, 586, 584), (551, 557, 590, 592), (515, 525, 589, 586), (555, 563, 594, 591), (527, 519, 585, 588), (471, 601, 599, 481), (473, 600, 601, 471), (479, 596, 600, 473), (481, 599, 598, 475), (477, 597, 596, 479), (475, 598, 597, 477), (224, 602, 606, 218), (218, 606, 607, 219), (227, 604, 605, 228), (236, 602, 603, 237), (226, 228, 605, 603), (239, 604, 608, 233), (232, 234, 609, 607), (248, 242, 614, 610), (257, 258, 617, 616), (242, 243, 615, 614), (251, 252, 613, 612), (260, 261, 611, 610), (250, 611, 613, 252), (263, 257, 616, 612), (256, 615, 617, 258), (222, 221, 609, 608), (626, 625, 621, 623), (624, 626, 623, 620), (618, 622, 626, 624), (622, 619, 625, 626)])
me_cube_001.polygons.foreach_set('use_smooth', [True] * 578)
me_cube_001.polygons.foreach_set('material_index', [1, 1, 1, 1, 1, 1, 1, 1, 1, 1, 1, 1, 1, 1, 1, 1, 1, 1, 1, 1, 1, 1, 1, 1, 1, 1, 1, 1, 1, 1, 1, 1, 1, 1, 1, 1, 1, 1, 1, 1, 1, 1, 1, 1, 1, 1, 1, 1, 1, 1, 1, 1, 1, 1, 1, 1, 1, 0, 1, 1, 1, 1, 1, 1, 1, 1, 1, 1, 1, 0, 1, 1, 1, 1, 1, 1, 1, 0, 1, 1, 1, 1, 1, 0, 1, 1, 0, 1, 0, 1, 0, 1, 0, 1, 1, 1, 0, 1, 0, 1, 1, 1, 1, 1, 1, 1, 1, 1, 1, 0, 1, 1, 0, 0, 1, 0, 1, 1, 1, 1, 1, 1, 1, 1, 1, 1, 1, 1, 1, 1, 2, 2, 2, 2, 0, 2, 2, 0, 0, 2, 2, 0, 0, 0, 2, 2, 0, 0, 0, 0, 0, 2, 2, 2, 2, 0, 2, 2, 2, 2, 2, 2, 2, 0, 0, 2, 2, 0, 0, 2, 2, 2, 2, 0, 0, 2, 2, 0, 2, 2, 2, 2, 2, 2, 2, 2, 2, 2, 2, 0, 0, 2, 2, 0, 0, 2, 2, 0, 2, 0, 0, 2, 2, 2, 2, 2, 2, 2, 4, 0, 0, 0, 3, 0, 0, 0, 0, 0, 0, 0, 0, 0, 0, 0, 3, 0, 0, 3, 0, 0, 0, 0, 0, 0, 4, 0, 0, 0, 0, 0, 0, 0, 0, 0, 0, 0, 0, 0, 0, 0, 0, 0, 0, 0, 0, 0, 0, 0, 0, 0, 3, 3, 3, 3, 3, 3, 3, 3, 2, 2, 2, 2, 2, 2, 1, 1, 0, 1, 1, 1, 1, 1, 1, 1, 1, 1, 1, 0, 1, 1, 1, 1, 0, 1, 1, 1, 1, 1, 1, 1, 1, 1, 1, 1, 1, 1, 1, 1, 1, 1, 1, 1, 1, 1, 1, 1, 1, 1, 1, 1, 1, 1, 1, 1, 1, 1, 1, 0, 1, 1, 1, 1, 1, 1, 1, 1, 1, 1, 1, 1, 1, 1, 1, 1, 1, 0, 1, 1, 1, 0, 1, 1, 1, 1, 1, 1, 1, 1, 1, 1, 1, 1, 1, 1, 1, 1, 1, 1, 1, 1, 1, 1, 1, 1, 1, 1, 1, 1, 1, 1, 1, 1, 1, 1, 1, 1, 1, 1, 1, 1, 1, 1, 1, 1, 1, 1, 1, 1, 1, 1, 1, 1, 1, 1, 1, 1, 1, 1, 1, 1, 1, 1, 1, 1, 1, 1, 1, 1, 1, 1, 1, 1, 1, 1, 1, 1, 1, 1, 1, 1, 1, 1, 1, 1, 1, 1, 1, 0, 0, 1, 1, 1, 0, 0, 0, 0, 0, 0, 1, 1, 1, 1, 1, 1, 0, 1, 1, 1, 1, 1, 0, 1, 1, 0, 0, 0, 1, 1, 1, 1, 1, 1, 1, 1, 1, 1, 1, 1, 1, 1, 1, 1, 1, 1, 1, 1, 1, 1, 1, 1, 1, 1, 1, 1, 0, 0, 1, 1, 1, 1, 1, 1, 0, 0, 1, 1, 1, 1, 1, 1, 1, 1, 1, 1, 1, 1, 1, 1, 1, 1, 1, 1, 1, 1, 1, 1, 1, 1, 1, 0, 1, 1, 1, 1, 1, 0, 0, 1, 0, 0, 1, 1, 1, 1, 1, 1, 1, 1, 1, 1, 1, 1, 0, 0, 0, 0, 0, 0, 0, 0, 0, 0, 3, 0, 4, 0, 0, 0, 0, 0, 0, 0, 4, 0, 0, 0, 0, 0])
_uv = me_cube_001.uv_layers.new(name='UVMap')
_uv.uv.foreach_set('vector', [0.465, 0.84, 0.535, 0.84, 0.535, 0.91, 0.465, 0.91, 0.465, 0.59, 0.535, 0.59, 0.535, 0.66, 0.465, 0.66, 0.715, 0.59, 0.785, 0.59, 0.785, 0.66, 0.715, 0.66, 0.465, 0.09, 0.535, 0.09, 0.535, 0.16, 0.465, 0.16, 0.465, 0.34, 0.535, 0.34, 0.535, 0.41, 0.465, 0.41, 0.215, 0.66, 0.215, 0.75, 0.163, 0.75, 0.125, 0.66, 0.465, 0.91, 0.465, 1.0, 0.413, 1.0, 0.375, 0.91, 0.465, 0.09, 0.375, 0.09, 0.375, 0.03804, 0.465, 0.0, 0.535, 0.91, 0.625, 0.91, 0.625, 0.962, 0.535, 1.0, 0.785, 0.66, 0.875, 0.66, 0.875, 0.712, 0.785, 0.75, 0.535, 0.09, 0.535, 0.0, 0.587, 0.0, 0.625, 0.09, 0.215, 0.59, 0.125, 0.59, 0.125, 0.538, 0.215, 0.5, 0.465, 0.16, 0.465, 0.25, 0.413, 0.25, 0.375, 0.16, 0.465, 0.34, 0.375, 0.34, 0.375, 0.288, 0.465, 0.25, 0.785, 0.59, 0.785, 0.5, 0.837, 0.5, 0.875, 0.59, 0.535, 0.34, 0.535, 0.25, 0.587, 0.25, 0.625, 0.34, 0.535, 0.16, 0.625, 0.16, 0.625, 0.212, 0.535, 0.25, 0.285, 0.66, 0.375, 0.66, 0.3877, 0.75, 0.285, 0.75, 0.465, 0.66, 0.465, 0.75, 0.3877, 0.75, 0.375, 0.66, 0.465, 0.84, 0.375, 0.84, 0.3877, 0.75, 0.465, 0.75, 0.715, 0.66, 0.715, 0.75, 0.625, 0.7373, 0.625, 0.66, 0.535, 0.84, 0.535, 0.75, 0.625, 0.7373, 0.625, 0.84, 0.535, 0.66, 0.625, 0.66, 0.625, 0.7373, 0.535, 0.75, 0.285, 0.59, 0.285, 0.5, 0.375, 0.5127, 0.375, 0.59, 0.465, 0.41, 0.465, 0.5, 0.375, 0.5127, 0.375, 0.41, 0.465, 0.59, 0.375, 0.59, 0.375, 0.5127, 0.465, 0.5, 0.715, 0.59, 0.625, 0.59, 0.6123, 0.5, 0.715, 0.5, 0.535, 0.59, 0.535, 0.5, 0.6123, 0.5, 0.625, 0.59, 0.535, 0.41, 0.625, 0.41, 0.6123, 0.5, 0.535, 0.5, 0.215, 0.59, 0.215, 0.66, 0.125, 0.66, 0.125, 0.59, 0.375, 0.16, 0.375, 0.09, 0.465, 0.09, 0.465, 0.16, 0.465, 0.91, 0.535, 0.91, 0.535, 1.0, 0.465, 1.0, 0.465, 0.0, 0.535, 0.0, 0.535, 0.09, 0.465, 0.09, 0.785, 0.66, 0.785, 0.59, 0.875, 0.59, 0.875, 0.66, 0.625, 0.09, 0.625, 0.16, 0.535, 0.16, 0.535, 0.09, 0.535, 0.34, 0.465, 0.34, 0.465, 0.25, 0.535, 0.25, 0.535, 0.25, 0.465, 0.25, 0.465, 0.16, 0.535, 0.16, 0.285, 0.59, 0.215, 0.59, 0.215, 0.5, 0.285, 0.5, 0.375, 0.41, 0.375, 0.34, 0.465, 0.34, 0.465, 0.41, 0.785, 0.59, 0.715, 0.59, 0.715, 0.5, 0.785, 0.5, 0.625, 0.34, 0.625, 0.41, 0.535, 0.41, 0.535, 0.34, 0.535, 0.59, 0.465, 0.59, 0.465, 0.5, 0.535, 0.5, 0.535, 0.5, 0.465, 0.5, 0.465, 0.41, 0.535, 0.41, 0.285, 0.66, 0.285, 0.59, 0.375, 0.59, 0.375, 0.66, 0.375, 0.66, 0.375, 0.59, 0.465, 0.59, 0.465, 0.66, 0.715, 0.59, 0.715, 0.66, 0.625, 0.66, 0.625, 0.59, 0.625, 0.59, 0.625, 0.66, 0.535, 0.66, 0.535, 0.59, 0.535, 0.84, 0.465, 0.84, 0.465, 0.75, 0.535, 0.75, 0.535, 0.75, 0.465, 0.75, 0.465, 0.66, 0.535, 0.66, 0.215, 0.66, 0.285, 0.66, 0.285, 0.75, 0.215, 0.75, 0.375, 0.91, 0.375, 0.84, 0.465, 0.84, 0.465, 0.91, 0.715, 0.66, 0.785, 0.66, 0.785, 0.75, 0.715, 0.75, 0.625, 0.84, 0.625, 0.91, 0.535, 0.91, 0.535, 0.84, 0.215, 0.59, 0.285, 0.59, 0.285, 0.66, 0.215, 0.66, 0.5706, 0.8813, 0.5706, 0.9456, 0.5063, 0.9456, 0.4294, 0.1956, 0.375, 0.1956, 0.4264, 0.25, 0.4679, 0.25, 0.6794, 0.625, 0.8206, 0.625, 0.8206, 0.6956, 0.6794, 0.6956, 0.5063, 0.3044, 0.5706, 0.3044, 0.5706, 0.3687, 0.4294, 0.125, 0.5706, 0.125, 0.5706, 0.1956, 0.4294, 0.1956, 0.5706, 0.0544, 0.625, 0.0544, 0.602, 0.0, 0.5706, 0.0, 0.5063, 0.9456, 0.4679, 1.0, 0.4264, 1.0, 0.4407, 0.9343, 0.4294, 0.0544, 0.375, 0.0544, 0.375, 0.02299, 0.4679, 0.0, 0.5706, 0.9456, 0.625, 0.9456, 0.625, 0.977, 0.5706, 1.0, 0.8206, 0.6956, 0.875, 0.6956, 0.875, 0.727, 0.8206, 0.75, 0.5706, 0.0544, 0.5706, 0.0, 0.602, 0.0, 0.625, 0.0544, 0.8206, 0.6956, 0.8206, 0.75, 0.875, 0.727, 0.875, 0.6956, 0.4294, 0.1956, 0.4679, 0.25, 0.4264, 0.25, 0.375, 0.1956, 0.5063, 0.3044, 0.4407, 0.3157, 0.4113, 0.2863, 0.4679, 0.25, 0.8206, 0.5544, 0.8206, 0.5, 0.852, 0.5, 0.875, 0.5544, 0.5706, 0.3044, 0.5706, 0.25, 0.602, 0.25, 0.625, 0.3044, 0.5706, 0.1956, 0.625, 0.1956, 0.625, 0.227, 0.5706, 0.25, 0.6794, 0.6956, 0.7179, 0.75, 0.6764, 0.75, 0.625, 0.6956, 0.5706, 0.8813, 0.5593, 0.8157, 0.5887, 0.7863, 0.625, 0.8429, 0.5706, 0.9456, 0.5706, 1.0, 0.625, 0.977, 0.625, 0.9456, 0.6794, 0.5544, 0.625, 0.5544, 0.625, 0.523, 0.7179, 0.5, 0.4294, 0.0544, 0.4679, 0.0, 0.375, 0.02299, 0.375, 0.0544, 0.5706, 0.3687, 0.625, 0.4071, 0.625, 0.4486, 0.5593, 0.4343, 0.5063, 0.9456, 0.4407, 0.9343, 0.4264, 1.0, 0.4679, 1.0, 0.375, 0.125, 0.375, 0.0544, 0.4294, 0.0544, 0.4294, 0.125, 0.5063, 0.9456, 0.5706, 0.9456, 0.5706, 1.0, 0.4679, 1.0, 0.4679, 0.0, 0.5706, 0.0, 0.5706, 0.0544, 0.4294, 0.0544, 0.8206, 0.625, 0.8206, 0.5544, 0.875, 0.5544, 0.875, 0.625, 0.625, 0.125, 0.625, 0.1956, 0.5706, 0.1956, 0.5706, 0.125, 0.5706, 0.3044, 0.5063, 0.3044, 0.4679, 0.25, 0.5706, 0.25, 0.5706, 0.25, 0.4679, 0.25, 0.4294, 0.1956, 0.5706, 0.1956, 0.8206, 0.5544, 0.6794, 0.5544, 0.7179, 0.5, 0.8206, 0.5, 0.625, 0.3044, 0.625, 0.4071, 0.5706, 0.3687, 0.5706, 0.3044, 0.4294, 0.125, 0.4294, 0.1956, 0.5706, 0.1956, 0.5706, 0.125, 0.5593, 0.4343, 0.4407, 0.3157, 0.5063, 0.3044, 0.5706, 0.3687, 0.6794, 0.625, 0.6794, 0.6956, 0.625, 0.6956, 0.625, 0.625, 0.5063, 0.3044, 0.5706, 0.3687, 0.5706, 0.3044, 0.6794, 0.625, 0.6794, 0.6956, 0.8206, 0.6956, 0.8206, 0.625, 0.4407, 0.9343, 0.5593, 0.8157, 0.5706, 0.8813, 0.5063, 0.9456, 0.6794, 0.6956, 0.8206, 0.6956, 0.8206, 0.75, 0.7179, 0.75, 0.625, 0.8429, 0.625, 0.9456, 0.5706, 0.9456, 0.5706, 0.8813, 0.5706, 0.8813, 0.5063, 0.9456, 0.5706, 0.9456, 0.5063, 0.3044, 0.4679, 0.25, 0.4113, 0.2863, 0.4407, 0.3157, 0.8206, 0.5544, 0.875, 0.5544, 0.852, 0.5, 0.8206, 0.5, 0.5706, 0.3044, 0.625, 0.3044, 0.602, 0.25, 0.5706, 0.25, 0.5706, 0.1956, 0.5706, 0.25, 0.625, 0.227, 0.625, 0.1956, 0.6794, 0.6956, 0.625, 0.6956, 0.6764, 0.75, 0.7179, 0.75, 0.5706, 0.8813, 0.625, 0.8429, 0.5887, 0.7863, 0.5593, 0.8157, 0.6794, 0.5544, 0.7179, 0.5, 0.625, 0.523, 0.625, 0.5544, 0.5706, 0.3687, 0.5593, 0.4343, 0.625, 0.4486, 0.625, 0.4071, 0.375, 0.125, 0.4294, 0.125, 0.4294, 0.0544, 0.375, 0.0544, 0.5063, 0.9456, 0.4679, 1.0, 0.5706, 1.0, 0.5706, 0.9456, 0.4679, 0.0, 0.4294, 0.0544, 0.5706, 0.0544, 0.5706, 0.0, 0.8206, 0.625, 0.875, 0.625, 0.875, 0.5544, 0.8206, 0.5544, 0.625, 0.125, 0.5706, 0.125, 0.5706, 0.1956, 0.625, 0.1956, 0.5706, 0.3044, 0.5706, 0.25, 0.4679, 0.25, 0.5063, 0.3044, 0.5706, 0.25, 0.5706, 0.1956, 0.4294, 0.1956, 0.4679, 0.25, 0.8206, 0.5544, 0.8206, 0.5, 0.7179, 0.5, 0.6794, 0.5544, 0.625, 0.3044, 0.5706, 0.3044, 0.5706, 0.3687, 0.625, 0.4071, 0.5593, 0.4343, 0.5706, 0.3687, 0.5063, 0.3044, 0.4407, 0.3157, 0.6794, 0.625, 0.625, 0.625, 0.625, 0.6956, 0.6794, 0.6956, 0.4407, 0.9343, 0.5063, 0.9456, 0.5706, 0.8813, 0.5593, 0.8157, 0.6794, 0.6956, 0.7179, 0.75, 0.8206, 0.75, 0.8206, 0.6956, 0.625, 0.8429, 0.5706, 0.8813, 0.5706, 0.9456, 0.625, 0.9456, 0.6794, 0.5544, 0.6794, 0.625, 0.625, 0.625, 0.625, 0.5544, 0.625, 0.0544, 0.625, 0.125, 0.5706, 0.125, 0.5706, 0.0544, 0.8206, 0.6956, 0.8206, 0.625, 0.875, 0.625, 0.875, 0.6956, 0.375, 0.1956, 0.375, 0.125, 0.4294, 0.125, 0.4294, 0.1956, 0.4294, 0.0544, 0.5706, 0.0544, 0.5706, 0.125, 0.4294, 0.125, 0.6794, 0.5544, 0.8206, 0.5544, 0.8206, 0.625, 0.6794, 0.625, 0.6794, 0.5544, 0.625, 0.5544, 0.625, 0.625, 0.6794, 0.625, 0.625, 0.0544, 0.5706, 0.0544, 0.5706, 0.125, 0.625, 0.125, 0.8206, 0.6956, 0.875, 0.6956, 0.875, 0.625, 0.8206, 0.625, 0.375, 0.1956, 0.4294, 0.1956, 0.4294, 0.125, 0.375, 0.125, 0.6794, 0.5544, 0.6794, 0.625, 0.8206, 0.625, 0.8206, 0.5544, 0.4294, 0.0544, 0.4294, 0.125, 0.5706, 0.125, 0.5706, 0.0544, 0.4539, 0.8289, 0.5461, 0.8289, 0.5461, 0.9211, 0.4539, 0.9211, 0.4539, 0.5789, 0.5461, 0.5789, 0.5461, 0.6711, 0.4539, 0.6711, 0.7039, 0.5789, 0.7961, 0.5789, 0.7961, 0.6711, 0.7039, 0.6711, 0.4539, 0.0789, 0.5461, 0.0789, 0.5461, 0.1711, 0.4539, 0.1711, 0.4539, 0.3289, 0.5461, 0.3289, 0.5461, 0.4211, 0.4539, 0.4211, 0.2039, 0.6711, 0.2039, 0.75, 0.125, 0.6711, 0.5461, 0.0, 0.625, 0.0789, 0.5461, 0.0789, 0.2039, 0.5789, 0.125, 0.5789, 0.2039, 0.5, 0.625, 0.1711, 0.5461, 0.25, 0.5461, 0.1711, 0.2961, 0.6711, 0.375, 0.6711, 0.2961, 0.75, 0.625, 0.8289, 0.5461, 0.8289, 0.5461, 0.75, 0.2961, 0.5789, 0.2961, 0.5, 0.375, 0.5789, 0.625, 0.4211, 0.5461, 0.5, 0.5461, 0.4211, 0.2039, 0.5789, 0.2039, 0.6711, 0.125, 0.6711, 0.125, 0.5789, 0.4539, 0.0, 0.5461, 0.0, 0.5461, 0.0789, 0.4539, 0.0789, 0.625, 0.0789, 0.625, 0.1711, 0.5461, 0.1711, 0.5461, 0.0789, 0.5461, 0.3289, 0.4539, 0.3289, 0.4539, 0.1711, 0.5461, 0.1711, 0.2961, 0.5789, 0.2039, 0.5789, 0.2039, 0.5, 0.2961, 0.5, 0.625, 0.3289, 0.625, 0.4211, 0.5461, 0.4211, 0.5461, 0.3289, 0.5461, 0.5789, 0.4539, 0.5789, 0.4539, 0.4211, 0.5461, 0.4211, 0.2961, 0.6711, 0.2961, 0.5789, 0.4539, 0.5789, 0.4539, 0.6711, 0.7039, 0.5789, 0.7039, 0.6711, 0.5461, 0.6711, 0.5461, 0.5789, 0.5461, 0.8289, 0.4539, 0.8289, 0.4539, 0.6711, 0.5461, 0.6711, 0.2039, 0.6711, 0.2961, 0.6711, 0.2961, 0.75, 0.2039, 0.75, 0.625, 0.8289, 0.625, 0.9211, 0.5461, 0.9211, 0.5461, 0.8289, 0.2039, 0.5789, 0.2961, 0.5789, 0.2961, 0.6711, 0.2039, 0.6711, 0.4539, 0.8289, 0.5461, 0.8289, 0.5461, 0.9211, 0.4539, 0.9211, 0.4539, 0.5789, 0.5461, 0.5789, 0.5461, 0.6711, 0.4539, 0.6711, 0.7039, 0.5789, 0.7961, 0.5789, 0.7961, 0.6711, 0.7039, 0.6711, 0.4539, 0.0789, 0.5461, 0.0789, 0.5461, 0.1711, 0.4539, 0.1711, 0.4539, 0.3289, 0.5461, 0.3289, 0.5461, 0.4211, 0.4539, 0.4211, 0.2039, 0.6711, 0.2039, 0.75, 0.125, 0.6711, 0.5461, 0.0, 0.625, 0.0789, 0.5461, 0.0789, 0.2039, 0.5789, 0.125, 0.5789, 0.2039, 0.5, 0.625, 0.1711, 0.5461, 0.25, 0.5461, 0.1711, 0.2961, 0.6711, 0.375, 0.6711, 0.2961, 0.75, 0.625, 0.8289, 0.5461, 0.8289, 0.5461, 0.75, 0.2961, 0.5789, 0.2961, 0.5, 0.375, 0.5789, 0.625, 0.4211, 0.5461, 0.5, 0.5461, 0.4211, 0.2039, 0.5789, 0.2039, 0.6711, 0.125, 0.6711, 0.125, 0.5789, 0.4539, 0.0, 0.5461, 0.0, 0.5461, 0.0789, 0.4539, 0.0789, 0.625, 0.0789, 0.625, 0.1711, 0.5461, 0.1711, 0.5461, 0.0789, 0.5461, 0.3289, 0.4539, 0.3289, 0.4539, 0.1711, 0.5461, 0.1711, 0.2961, 0.5789, 0.2039, 0.5789, 0.2039, 0.5, 0.2961, 0.5, 0.625, 0.3289, 0.625, 0.4211, 0.5461, 0.4211, 0.5461, 0.3289, 0.5461, 0.5789, 0.4539, 0.5789, 0.4539, 0.4211, 0.5461, 0.4211, 0.2961, 0.6711, 0.2961, 0.5789, 0.4539, 0.5789, 0.4539, 0.6711, 0.7039, 0.5789, 0.7039, 0.6711, 0.5461, 0.6711, 0.5461, 0.5789, 0.5461, 0.8289, 0.4539, 0.8289, 0.4539, 0.6711, 0.5461, 0.6711, 0.2039, 0.6711, 0.2961, 0.6711, 0.2961, 0.75, 0.2039, 0.75, 0.625, 0.8289, 0.625, 0.9211, 0.5461, 0.9211, 0.5461, 0.8289, 0.2039, 0.5789, 0.2961, 0.5789, 0.2961, 0.6711, 0.2039, 0.6711, 0.4539, 0.8289, 0.5461, 0.8289, 0.5461, 0.9211, 0.4539, 0.9211, 0.4539, 0.5789, 0.5461, 0.5789, 0.5461, 0.6711, 0.4539, 0.6711, 0.7039, 0.5789, 0.7961, 0.5789, 0.7961, 0.6711, 0.7039, 0.6711, 0.4539, 0.0789, 0.5461, 0.0789, 0.5461, 0.1711, 0.4539, 0.1711, 0.4539, 0.3289, 0.5461, 0.3289, 0.5461, 0.4211, 0.4539, 0.4211, 0.2039, 0.6711, 0.2039, 0.75, 0.125, 0.6711, 0.5461, 0.0, 0.625, 0.0789, 0.5461, 0.0789, 0.2039, 0.5789, 0.125, 0.5789, 0.2039, 0.5, 0.625, 0.1711, 0.5461, 0.25, 0.5461, 0.1711, 0.2961, 0.6711, 0.375, 0.6711, 0.2961, 0.75, 0.625, 0.8289, 0.5461, 0.8289, 0.5461, 0.75, 0.2961, 0.5789, 0.2961, 0.5, 0.375, 0.5789, 0.625, 0.4211, 0.5461, 0.5, 0.5461, 0.4211, 0.2039, 0.5789, 0.2039, 0.6711, 0.125, 0.6711, 0.125, 0.5789, 0.4539, 0.0, 0.5461, 0.0, 0.5461, 0.0789, 0.4539, 0.0789, 0.625, 0.0789, 0.625, 0.1711, 0.5461, 0.1711, 0.5461, 0.0789, 0.5461, 0.3289, 0.4539, 0.3289, 0.4539, 0.1711, 0.5461, 0.1711, 0.2961, 0.5789, 0.2039, 0.5789, 0.2039, 0.5, 0.2961, 0.5, 0.625, 0.3289, 0.625, 0.4211, 0.5461, 0.4211, 0.5461, 0.3289, 0.5461, 0.5789, 0.4539, 0.5789, 0.4539, 0.4211, 0.5461, 0.4211, 0.2961, 0.6711, 0.2961, 0.5789, 0.4539, 0.5789, 0.4539, 0.6711, 0.7039, 0.5789, 0.7039, 0.6711, 0.5461, 0.6711, 0.5461, 0.5789, 0.5461, 0.8289, 0.4539, 0.8289, 0.4539, 0.6711, 0.5461, 0.6711, 0.2039, 0.6711, 0.2961, 0.6711, 0.2961, 0.75, 0.2039, 0.75, 0.625, 0.8289, 0.625, 0.9211, 0.5461, 0.9211, 0.5461, 0.8289, 0.2039, 0.5789, 0.2961, 0.5789, 0.2961, 0.6711, 0.2039, 0.6711, 0.4539, 0.875, 0.5461, 0.875, 0.5461, 0.9211, 0.4539, 0.9211, 0.4539, 0.5789, 0.5461, 0.5789, 0.5461, 0.6711, 0.4539, 0.6711, 0.75, 0.5789, 0.7961, 0.5789, 0.7961, 0.6711, 0.75, 0.6711, 0.4539, 0.0789, 0.5461, 0.0789, 0.5461, 0.1711, 0.4539, 0.1711, 0.4539, 0.375, 0.5461, 0.375, 0.5461, 0.4211, 0.4539, 0.4211, 0.2039, 0.6711, 0.2039, 0.75, 0.125, 0.6711, 0.625, 0.875, 0.5461, 0.875, 0.5461, 0.8289, 0.625, 0.8289, 0.2039, 0.5789, 0.125, 0.5789, 0.2039, 0.5, 0.625, 0.1711, 0.5461, 0.25, 0.5461, 0.1711, 0.2961, 0.6711, 0.375, 0.6711, 0.2961, 0.75, 0.5461, 0.0, 0.625, 0.0789, 0.5461, 0.0789, 0.2961, 0.5789, 0.2961, 0.5, 0.375, 0.5789, 0.625, 0.4211, 0.5461, 0.5, 0.5461, 0.4211, 0.2039, 0.5789, 0.2039, 0.6711, 0.125, 0.6711, 0.125, 0.5789, 0.4539, 0.0, 0.5461, 0.0, 0.5461, 0.0789, 0.4539, 0.0789, 0.625, 0.8289, 0.5461, 0.8289, 0.5461, 0.75, 0.5461, 0.3289, 0.4539, 0.3289, 0.4539, 0.1711, 0.5461, 0.1711, 0.25, 0.5789, 0.2039, 0.5789, 0.2039, 0.5, 0.25, 0.5, 0.625, 0.375, 0.625, 0.4211, 0.5461, 0.4211, 0.5461, 0.375, 0.5461, 0.5789, 0.4539, 0.5789, 0.4539, 0.4211, 0.5461, 0.4211, 0.2961, 0.6711, 0.2961, 0.5789, 0.4539, 0.5789, 0.4539, 0.6711, 0.625, 0.0789, 0.625, 0.1711, 0.5461, 0.1711, 0.5461, 0.0789, 0.5461, 0.8289, 0.4539, 0.8289, 0.4539, 0.6711, 0.5461, 0.6711, 0.25, 0.6711, 0.2961, 0.6711, 0.2961, 0.75, 0.25, 0.75, 0.7039, 0.5789, 0.7039, 0.6711, 0.5461, 0.6711, 0.5461, 0.5789, 0.25, 0.5789, 0.2961, 0.5789, 0.2961, 0.6711, 0.25, 0.6711, 0.4539, 0.875, 0.4539, 0.9211, 0.5461, 0.9211, 0.5461, 0.875, 0.4539, 0.5789, 0.4539, 0.6711, 0.5461, 0.6711, 0.5461, 0.5789, 0.75, 0.5789, 0.75, 0.6711, 0.7961, 0.6711, 0.7961, 0.5789, 0.4539, 0.0789, 0.4539, 0.1711, 0.5461, 0.1711, 0.5461, 0.0789, 0.4539, 0.375, 0.4539, 0.4211, 0.5461, 0.4211, 0.5461, 0.375, 0.2039, 0.6711, 0.125, 0.6711, 0.2039, 0.75, 0.5461, 0.0, 0.5461, 0.0789, 0.625, 0.0789, 0.2039, 0.5789, 0.2039, 0.5, 0.125, 0.5789, 0.625, 0.1711, 0.5461, 0.1711, 0.5461, 0.25, 0.2961, 0.6711, 0.2961, 0.75, 0.375, 0.6711, 0.625, 0.8289, 0.5461, 0.75, 0.5461, 0.8289, 0.2961, 0.5789, 0.375, 0.5789, 0.2961, 0.5, 0.625, 0.4211, 0.5461, 0.4211, 0.5461, 0.5, 0.2039, 0.5789, 0.125, 0.5789, 0.125, 0.6711, 0.2039, 0.6711, 0.4539, 0.0, 0.4539, 0.0789, 0.5461, 0.0789, 0.5461, 0.0, 0.625, 0.0789, 0.5461, 0.0789, 0.5461, 0.1711, 0.625, 0.1711, 0.5461, 0.3289, 0.5461, 0.1711, 0.4539, 0.1711, 0.4539, 0.3289, 0.25, 0.5789, 0.25, 0.5, 0.2039, 0.5, 0.2039, 0.5789, 0.625, 0.375, 0.5461, 0.375, 0.5461, 0.4211, 0.625, 0.4211, 0.5461, 0.5789, 0.5461, 0.4211, 0.4539, 0.4211, 0.4539, 0.5789, 0.2961, 0.6711, 0.4539, 0.6711, 0.4539, 0.5789, 0.2961, 0.5789, 0.7039, 0.5789, 0.5461, 0.5789, 0.5461, 0.6711, 0.7039, 0.6711, 0.5461, 0.8289, 0.5461, 0.6711, 0.4539, 0.6711, 0.4539, 0.8289, 0.25, 0.6711, 0.25, 0.75, 0.2961, 0.75, 0.2961, 0.6711, 0.625, 0.875, 0.5461, 0.875, 0.5461, 0.9211, 0.625, 0.9211, 0.25, 0.5789, 0.25, 0.6711, 0.2961, 0.6711, 0.2961, 0.5789, 0.0, 0.5, 1.0, 0.5, 1.0, 1.0, 0.0, 1.0, 0.0, 0.5, 1.0, 0.5, 1.0, 1.0, 0.0, 1.0, 0.0, 0.0, 1.0, 0.0, 1.0, 0.5, 0.0, 0.5, 0.0, 0.0, 1.0, 0.0, 1.0, 0.5, 0.0, 0.5, 0.0, 0.5, 0.0, 1.0, 1.0, 1.0, 1.0, 0.5, 0.0, 0.5, 0.0, 1.0, 1.0, 1.0, 1.0, 0.5, 0.0, 0.0, 0.0, 0.5, 1.0, 0.5, 1.0, 0.0, 0.0, 0.0, 0.0, 0.5, 1.0, 0.5, 1.0, 0.0, 0.0, 0.0, 1.0, 0.0, 1.0, 1.0, 0.0, 1.0, 0.0, 0.0, 0.0, 1.0, 0.0, 1.0, 0.0, 0.0, 1.0, 1.0, 1.0, 0.0, 1.0, 0.0, 1.0, 1.0, 0.0, 0.0, 0.0, 1.0, 1.0, 1.0, 1.0, 0.0, 0.0, 0.0, 0.0, 0.0, 0.0, 1.0, 0.0, 1.0, 1.0, 1.0, 1.0, 1.0, 1.0, 0.0, 1.0, 0.0, 0.4298, 0.9188, 0.5702, 0.9188, 0.5702, 0.9562, 0.4298, 0.9562, 0.4298, 0.7938, 0.5702, 0.7938, 0.5702, 0.8312, 0.4298, 0.8312, 0.8048, 0.5563, 0.8202, 0.5605, 0.8202, 0.6895, 0.8048, 0.6937, 0.4298, 0.5753, 0.5702, 0.5753, 0.5702, 0.6747, 0.4298, 0.6747, 0.4298, 0.2938, 0.5702, 0.2938, 0.5702, 0.3312, 0.4298, 0.3312, 0.4298, 0.4188, 0.5702, 0.4188, 0.5702, 0.4562, 0.4298, 0.4562, 0.4298, 0.07533, 0.5702, 0.07533, 0.5702, 0.1747, 0.4298, 0.1747, 0.6798, 0.5605, 0.6952, 0.5563, 0.6952, 0.6937, 0.6798, 0.6895, 0.3048, 0.5563, 0.3202, 0.5605, 0.3202, 0.6895, 0.3048, 0.6937, 0.1798, 0.6895, 0.1633, 0.75, 0.1333, 0.75, 0.125, 0.6841, 0.4298, 0.9562, 0.4298, 1.0, 0.3982, 1.0, 0.375, 0.9617, 0.4298, 0.07533, 0.375, 0.06585, 0.375, 0.01432, 0.4298, 0.0, 0.5702, 0.9562, 0.625, 0.9617, 0.625, 0.9917, 0.5702, 1.0, 0.8202, 0.6895, 0.875, 0.6841, 0.875, 0.7357, 0.8367, 0.75, 0.5702, 0.07533, 0.5702, 0.0, 0.6018, 0.0, 0.625, 0.06585, 0.1798, 0.5605, 0.125, 0.5659, 0.125, 0.5143, 0.1633, 0.5, 0.4298, 0.1747, 0.4298, 0.25, 0.3982, 0.25, 0.375, 0.1841, 0.4298, 0.2938, 0.375, 0.2883, 0.375, 0.2583, 0.4298, 0.25, 0.8202, 0.5605, 0.8367, 0.5, 0.8667, 0.5, 0.875, 0.5659, 0.5702, 0.2938, 0.5702, 0.25, 0.6018, 0.25, 0.625, 0.2883, 0.5702, 0.1747, 0.625, 0.1841, 0.625, 0.2357, 0.5702, 0.25, 0.3202, 0.6895, 0.375, 0.6841, 0.3827, 0.748, 0.3367, 0.75, 0.4298, 0.6747, 0.4298, 0.75, 0.3827, 0.748, 0.375, 0.6841, 0.4298, 0.7938, 0.375, 0.7883, 0.3827, 0.748, 0.4298, 0.75, 0.6798, 0.6895, 0.6633, 0.75, 0.6201, 0.7452, 0.625, 0.6841, 0.5702, 0.7938, 0.5702, 0.75, 0.6201, 0.7452, 0.625, 0.7883, 0.5702, 0.6747, 0.625, 0.6841, 0.6201, 0.7452, 0.5702, 0.75, 0.4298, 0.4562, 0.4298, 0.5, 0.3799, 0.5048, 0.375, 0.4617, 0.4298, 0.5753, 0.375, 0.5659, 0.3799, 0.5048, 0.4298, 0.5, 0.3202, 0.5605, 0.3367, 0.5, 0.3799, 0.5048, 0.375, 0.5659, 0.6798, 0.5605, 0.625, 0.5659, 0.6173, 0.502, 0.6633, 0.5, 0.5702, 0.5753, 0.5702, 0.5, 0.6173, 0.502, 0.625, 0.5659, 0.5702, 0.4562, 0.625, 0.4617, 0.6173, 0.502, 0.5702, 0.5, 0.4298, 0.3312, 0.4298, 0.375, 0.391, 0.375, 0.375, 0.3092, 0.4298, 0.4188, 0.375, 0.4408, 0.375, 0.3955, 0.4298, 0.375, 0.3048, 0.5563, 0.25, 0.5627, 0.25, 0.5289, 0.3158, 0.5, 0.1952, 0.5563, 0.1842, 0.5, 0.2295, 0.5, 0.25, 0.5627, 0.5702, 0.4188, 0.5702, 0.375, 0.609, 0.375, 0.625, 0.4408, 0.5702, 0.3312, 0.625, 0.3092, 0.625, 0.3545, 0.5702, 0.375, 0.8048, 0.5563, 0.75, 0.5627, 0.75, 0.5289, 0.8158, 0.5, 0.6952, 0.5563, 0.6842, 0.5, 0.7295, 0.5, 0.75, 0.5627, 0.4298, 0.8312, 0.4298, 0.875, 0.391, 0.875, 0.375, 0.8092, 0.4298, 0.9188, 0.375, 0.9408, 0.375, 0.8955, 0.4298, 0.875, 0.1952, 0.6937, 0.25, 0.6873, 0.25, 0.7211, 0.1842, 0.75, 0.3048, 0.6937, 0.3158, 0.75, 0.2705, 0.75, 0.25, 0.6873, 0.5702, 0.9188, 0.5702, 0.875, 0.609, 0.875, 0.625, 0.9408, 0.5702, 0.8312, 0.625, 0.8092, 0.625, 0.8545, 0.5702, 0.875, 0.6952, 0.6937, 0.75, 0.6873, 0.75, 0.7211, 0.6842, 0.75, 0.8048, 0.6937, 0.8158, 0.75, 0.7705, 0.75, 0.75, 0.6873, 0.1798, 0.5605, 0.1798, 0.6895, 0.125, 0.6841, 0.125, 0.5659, 0.375, 0.1841, 0.375, 0.06585, 0.4298, 0.07533, 0.4298, 0.1747, 0.4298, 0.9562, 0.5702, 0.9562, 0.5702, 1.0, 0.4298, 1.0, 0.4298, 0.0, 0.5702, 0.0, 0.5702, 0.07533, 0.4298, 0.07533, 0.8202, 0.6895, 0.8202, 0.5605, 0.875, 0.5659, 0.875, 0.6841, 0.625, 0.06585, 0.625, 0.1841, 0.5702, 0.1747, 0.5702, 0.07533, 0.5702, 0.2938, 0.4298, 0.2938, 0.4298, 0.25, 0.5702, 0.25, 0.5702, 0.25, 0.4298, 0.25, 0.4298, 0.1747, 0.5702, 0.1747, 0.1952, 0.5563, 0.1798, 0.5605, 0.1633, 0.5, 0.1842, 0.5, 0.375, 0.3092, 0.375, 0.2883, 0.4298, 0.2938, 0.4298, 0.3312, 0.6952, 0.5563, 0.6798, 0.5605, 0.6633, 0.5, 0.6842, 0.5, 0.625, 0.4408, 0.625, 0.4617, 0.5702, 0.4562, 0.5702, 0.4188, 0.5702, 0.5753, 0.4298, 0.5753, 0.4298, 0.5, 0.5702, 0.5, 0.5702, 0.5, 0.4298, 0.5, 0.4298, 0.4562, 0.5702, 0.4562, 0.3202, 0.6895, 0.3202, 0.5605, 0.375, 0.5659, 0.375, 0.6841, 0.375, 0.6841, 0.375, 0.5659, 0.4298, 0.5753, 0.4298, 0.6747, 0.6798, 0.5605, 0.6798, 0.6895, 0.625, 0.6841, 0.625, 0.5659, 0.625, 0.5659, 0.625, 0.6841, 0.5702, 0.6747, 0.5702, 0.5753, 0.5702, 0.7938, 0.4298, 0.7938, 0.4298, 0.75, 0.5702, 0.75, 0.5702, 0.75, 0.4298, 0.75, 0.4298, 0.6747, 0.5702, 0.6747, 0.3048, 0.6937, 0.3202, 0.6895, 0.3367, 0.75, 0.3158, 0.75, 0.375, 0.8092, 0.375, 0.7883, 0.4298, 0.7938, 0.4298, 0.8312, 0.8048, 0.6937, 0.8202, 0.6895, 0.8367, 0.75, 0.8158, 0.75, 0.625, 0.9408, 0.625, 0.9617, 0.5702, 0.9562, 0.5702, 0.9188, 0.3202, 0.5605, 0.3048, 0.5563, 0.3158, 0.5, 0.3367, 0.5, 0.375, 0.4617, 0.375, 0.4408, 0.4298, 0.4188, 0.4298, 0.4562, 0.8202, 0.5605, 0.8048, 0.5563, 0.8158, 0.5, 0.8367, 0.5, 0.625, 0.2883, 0.625, 0.3092, 0.5702, 0.3312, 0.5702, 0.2938, 0.1798, 0.6895, 0.1952, 0.6937, 0.1842, 0.75, 0.1633, 0.75, 0.375, 0.9617, 0.375, 0.9408, 0.4298, 0.9188, 0.4298, 0.9562, 0.6798, 0.6895, 0.6952, 0.6937, 0.6842, 0.75, 0.6633, 0.75, 0.625, 0.7883, 0.625, 0.8092, 0.5702, 0.8312, 0.5702, 0.7938, 0.8048, 0.5563, 0.8048, 0.6937, 0.75, 0.6873, 0.75, 0.5627, 0.75, 0.5627, 0.75, 0.6873, 0.6952, 0.6937, 0.6952, 0.5563, 0.3048, 0.5563, 0.3048, 0.6937, 0.25, 0.6873, 0.25, 0.5627, 0.25, 0.5627, 0.25, 0.6873, 0.1952, 0.6937, 0.1952, 0.5563, 0.5702, 0.9188, 0.4298, 0.9188, 0.4298, 0.875, 0.5702, 0.875, 0.5702, 0.875, 0.4298, 0.875, 0.4298, 0.8312, 0.5702, 0.8312, 0.5702, 0.4188, 0.4298, 0.4188, 0.4298, 0.375, 0.5702, 0.375, 0.5702, 0.375, 0.4298, 0.375, 0.4298, 0.3312, 0.5702, 0.3312, 0.1798, 0.5605, 0.1952, 0.5563, 0.1952, 0.6937, 0.1798, 0.6895, 0.375, 0.0, 0.625, 0.0, 0.625, 0.25, 0.375, 0.25, 0.375, 0.375, 0.625, 0.375, 0.625, 0.5, 0.375, 0.5, 0.375, 0.5, 0.625, 0.5, 0.625, 0.75, 0.375, 0.75, 0.375, 0.875, 0.625, 0.875, 0.625, 1.0, 0.375, 1.0, 0.375, 0.375, 0.375, 0.5, 0.375, 0.5, 0.375, 0.375, 0.625, 0.75, 0.625, 0.5, 0.625, 0.5, 0.625, 0.75, 0.625, 0.5, 0.625, 0.375, 0.625, 0.375, 0.625, 0.5, 0.375, 0.875, 0.375, 1.0, 0.375, 1.0, 0.375, 0.875, 0.375, 0.75, 0.625, 0.75, 0.625, 0.875, 0.375, 0.875, 0.375, 0.25, 0.625, 0.25, 0.625, 0.375, 0.375, 0.375, 0.75, 0.5, 0.875, 0.5, 0.875, 0.75, 0.75, 0.75, 0.625, 0.5, 0.75, 0.5, 0.75, 0.75, 0.625, 0.75, 0.625, 0.875, 0.625, 0.75, 0.625, 0.75, 0.625, 0.875, 0.625, 0.375, 0.625, 0.25, 0.625, 0.25, 0.625, 0.375, 0.625, 0.25, 0.625, 0.0, 0.625, 0.0, 0.625, 0.25, 0.625, 1.0, 0.625, 0.875, 0.625, 0.875, 0.625, 1.0, 0.375, 0.5, 0.375, 0.75, 0.375, 0.75, 0.375, 0.5, 0.375, 0.375, 0.375, 0.5, 0.375, 0.5, 0.375, 0.375, 0.375, 0.75, 0.375, 0.875, 0.375, 0.875, 0.375, 0.75, 0.375, 0.25, 0.375, 0.375, 0.375, 0.375, 0.375, 0.25, 0.375, 0.0, 0.375, 0.25, 0.375, 0.25, 0.375, 0.0, 0.375, 0.5, 0.375, 0.75, 0.375, 0.75, 0.375, 0.5, 0.375, 0.75, 0.375, 0.875, 0.375, 0.875, 0.375, 0.75, 0.375, 0.875, 0.375, 1.0, 0.375, 1.0, 0.375, 0.875, 0.375, 0.0, 0.375, 0.25, 0.375, 0.25, 0.375, 0.0, 0.375, 0.875, 0.375, 1.0, 0.375, 1.0, 0.375, 0.875, 0.375, 0.75, 0.375, 0.875, 0.375, 0.875, 0.375, 0.75, 0.375, 0.25, 0.375, 0.375, 0.375, 0.375, 0.375, 0.25, 0.25, 0.5, 0.375, 0.5, 0.375, 0.75, 0.25, 0.75, 0.125, 0.5, 0.25, 0.5, 0.25, 0.75, 0.125, 0.75, 0.375, 0.25, 0.375, 0.375, 0.375, 0.375, 0.375, 0.25, 0.375, 0.375, 0.375, 0.5, 0.375, 0.5, 0.375, 0.375, 0.375, 0.5, 0.375, 0.75, 0.375, 0.75, 0.375, 0.5, 0.375, 0.0, 0.375, 0.25, 0.375, 0.25, 0.375, 0.0, 0.375, 0.0, 0.375, 0.25, 0.625, 0.25, 0.625, 0.0, 0.375, 0.375, 0.375, 0.5, 0.625, 0.5, 0.625, 0.375, 0.375, 0.5, 0.375, 0.75, 0.625, 0.75, 0.625, 0.5, 0.375, 0.875, 0.375, 1.0, 0.625, 1.0, 0.625, 0.875, 0.375, 0.375, 0.375, 0.375, 0.375, 0.5, 0.375, 0.5, 0.625, 0.75, 0.625, 0.75, 0.625, 0.5, 0.625, 0.5, 0.625, 0.5, 0.625, 0.5, 0.625, 0.375, 0.625, 0.375, 0.375, 0.875, 0.375, 0.875, 0.375, 1.0, 0.375, 1.0, 0.375, 0.75, 0.375, 0.875, 0.625, 0.875, 0.625, 0.75, 0.375, 0.25, 0.375, 0.375, 0.625, 0.375, 0.625, 0.25, 0.75, 0.5, 0.75, 0.75, 0.875, 0.75, 0.875, 0.5, 0.625, 0.5, 0.625, 0.75, 0.75, 0.75, 0.75, 0.5, 0.625, 0.875, 0.625, 0.875, 0.625, 0.75, 0.625, 0.75, 0.625, 0.375, 0.625, 0.375, 0.625, 0.25, 0.625, 0.25, 0.625, 0.25, 0.625, 0.25, 0.625, 0.0, 0.625, 0.0, 0.625, 1.0, 0.625, 1.0, 0.625, 0.875, 0.625, 0.875, 0.375, 0.5, 0.375, 0.5, 0.375, 0.75, 0.375, 0.75, 0.375, 0.375, 0.375, 0.375, 0.375, 0.5, 0.375, 0.5, 0.375, 0.75, 0.375, 0.75, 0.375, 0.875, 0.375, 0.875, 0.375, 0.25, 0.375, 0.25, 0.375, 0.375, 0.375, 0.375, 0.375, 0.0, 0.375, 0.0, 0.375, 0.25, 0.375, 0.25, 0.375, 0.5, 0.375, 0.5, 0.375, 0.75, 0.375, 0.75, 0.375, 0.75, 0.375, 0.75, 0.375, 0.875, 0.375, 0.875, 0.375, 0.875, 0.375, 0.875, 0.375, 1.0, 0.375, 1.0, 0.375, 0.0, 0.375, 0.0, 0.375, 0.25, 0.375, 0.25, 0.375, 0.875, 0.375, 0.875, 0.375, 1.0, 0.375, 1.0, 0.375, 0.75, 0.375, 0.75, 0.375, 0.875, 0.375, 0.875, 0.375, 0.25, 0.375, 0.25, 0.375, 0.375, 0.375, 0.375, 0.25, 0.5, 0.25, 0.75, 0.375, 0.75, 0.375, 0.5, 0.125, 0.5, 0.125, 0.75, 0.25, 0.75, 0.25, 0.5, 0.375, 0.25, 0.375, 0.25, 0.375, 0.375, 0.375, 0.375, 0.375, 0.375, 0.375, 0.375, 0.375, 0.5, 0.375, 0.5, 0.375, 0.5, 0.375, 0.5, 0.375, 0.75, 0.375, 0.75, 0.375, 0.0, 0.375, 0.0, 0.375, 0.25, 0.375, 0.25, 0.5, 0.0, 0.5, 0.25, 0.625, 0.25, 0.625, 0.0, 0.5, 0.375, 0.5, 0.5, 0.625, 0.5, 0.625, 0.375, 0.5, 0.5, 0.5, 0.75, 0.625, 0.75, 0.625, 0.5, 0.5, 0.875, 0.5, 1.0, 0.625, 1.0, 0.625, 0.875, 0.375, 0.375, 0.375, 0.375, 0.375, 0.5, 0.375, 0.5, 0.625, 0.75, 0.625, 0.75, 0.625, 0.5, 0.625, 0.5, 0.625, 0.5, 0.625, 0.5, 0.625, 0.375, 0.625, 0.375, 0.375, 0.875, 0.375, 0.875, 0.375, 1.0, 0.375, 1.0, 0.5, 0.75, 0.5, 0.875, 0.625, 0.875, 0.625, 0.75, 0.5, 0.25, 0.5, 0.375, 0.625, 0.375, 0.625, 0.25, 0.75, 0.5, 0.75, 0.75, 0.875, 0.75, 0.875, 0.5, 0.625, 0.5, 0.625, 0.75, 0.75, 0.75, 0.75, 0.5, 0.625, 0.875, 0.625, 0.875, 0.625, 0.75, 0.625, 0.75, 0.625, 0.375, 0.625, 0.375, 0.625, 0.25, 0.625, 0.25, 0.625, 0.25, 0.625, 0.25, 0.625, 0.0, 0.625, 0.0, 0.625, 1.0, 0.625, 1.0, 0.625, 0.875, 0.625, 0.875, 0.375, 0.5, 0.375, 0.5, 0.375, 0.75, 0.375, 0.75, 0.375, 0.375, 0.375, 0.375, 0.375, 0.5, 0.375, 0.5, 0.375, 0.75, 0.375, 0.75, 0.375, 0.875, 0.375, 0.875, 0.375, 0.25, 0.375, 0.25, 0.375, 0.375, 0.375, 0.375, 0.375, 0.0, 0.375, 0.0, 0.375, 0.25, 0.375, 0.25, 0.375, 0.5, 0.375, 0.5, 0.375, 0.75, 0.375, 0.75, 0.375, 0.75, 0.375, 0.75, 0.375, 0.875, 0.375, 0.875, 0.375, 0.875, 0.375, 0.875, 0.375, 1.0, 0.375, 1.0, 0.375, 0.0, 0.375, 0.0, 0.375, 0.25, 0.375, 0.25, 0.375, 0.875, 0.375, 0.875, 0.375, 1.0, 0.375, 1.0, 0.375, 0.75, 0.375, 0.75, 0.375, 0.875, 0.375, 0.875, 0.375, 0.25, 0.375, 0.25, 0.375, 0.375, 0.375, 0.375, 0.25, 0.5, 0.25, 0.75, 0.375, 0.75, 0.375, 0.5, 0.125, 0.5, 0.125, 0.75, 0.25, 0.75, 0.25, 0.5, 0.375, 0.25, 0.375, 0.25, 0.375, 0.375, 0.375, 0.375, 0.375, 0.375, 0.375, 0.375, 0.375, 0.5, 0.375, 0.5, 0.375, 0.5, 0.375, 0.5, 0.375, 0.75, 0.375, 0.75, 0.375, 0.0, 0.375, 0.0, 0.375, 0.25, 0.375, 0.25, 0.375, 0.25, 0.375, 0.375, 0.5, 0.375, 0.5, 0.25, 0.375, 0.75, 0.375, 0.875, 0.5, 0.875, 0.5, 0.75, 0.375, 0.875, 0.375, 1.0, 0.5, 1.0, 0.5, 0.875, 0.375, 0.5, 0.375, 0.75, 0.5, 0.75, 0.5, 0.5, 0.375, 0.375, 0.375, 0.5, 0.5, 0.5, 0.5, 0.375, 0.375, 0.0, 0.375, 0.25, 0.5, 0.25, 0.5, 0.0, 0.375, 0.0, 0.625, 0.0, 0.625, 0.25, 0.375, 0.25, 0.375, 0.375, 0.625, 0.375, 0.625, 0.5, 0.375, 0.5, 0.375, 0.5, 0.625, 0.5, 0.625, 0.75, 0.375, 0.75, 0.375, 0.875, 0.625, 0.875, 0.625, 1.0, 0.375, 1.0, 0.375, 0.375, 0.375, 0.5, 0.375, 0.5, 0.375, 0.375, 0.625, 0.75, 0.625, 0.5, 0.625, 0.5, 0.625, 0.75, 0.625, 0.5, 0.75, 0.5, 0.75, 0.5, 0.625, 0.5, 0.375, 0.875, 0.375, 1.0, 0.375, 1.0, 0.375, 0.875, 0.375, 0.75, 0.625, 0.75, 0.625, 0.875, 0.375, 0.875, 0.375, 0.25, 0.625, 0.25, 0.625, 0.375, 0.375, 0.375, 0.75, 0.5, 0.875, 0.5, 0.875, 0.75, 0.75, 0.75, 0.625, 0.5, 0.75, 0.5, 0.75, 0.75, 0.625, 0.75, 0.625, 0.875, 0.625, 0.75, 0.625, 0.75, 0.625, 0.875, 0.75, 0.5, 0.625, 0.5, 0.625, 0.5, 0.75, 0.5, 0.625, 0.25, 0.625, 0.0, 0.625, 0.0, 0.625, 0.25, 0.625, 1.0, 0.625, 0.875, 0.625, 0.875, 0.625, 1.0, 0.375, 0.5, 0.375, 0.75, 0.375, 0.75, 0.375, 0.5, 0.375, 0.375, 0.375, 0.5, 0.375, 0.5, 0.375, 0.375, 0.375, 0.75, 0.375, 0.875, 0.375, 0.875, 0.375, 0.75, 0.375, 0.25, 0.375, 0.375, 0.375, 0.375, 0.375, 0.25, 0.375, 0.0, 0.375, 0.25, 0.375, 0.25, 0.375, 0.0, 0.375, 0.5, 0.375, 0.75, 0.375, 0.75, 0.375, 0.5, 0.375, 0.75, 0.375, 0.875, 0.375, 0.875, 0.375, 0.75, 0.375, 0.875, 0.375, 1.0, 0.375, 1.0, 0.375, 0.875, 0.375, 0.0, 0.375, 0.25, 0.375, 0.25, 0.375, 0.0, 0.375, 0.875, 0.375, 1.0, 0.375, 1.0, 0.375, 0.875, 0.375, 0.75, 0.375, 0.875, 0.375, 0.875, 0.375, 0.75, 0.375, 0.25, 0.375, 0.375, 0.375, 0.375, 0.375, 0.25, 0.25, 0.5, 0.375, 0.5, 0.375, 0.75, 0.25, 0.75, 0.125, 0.5, 0.25, 0.5, 0.25, 0.75, 0.125, 0.75, 0.375, 0.25, 0.375, 0.375, 0.375, 0.375, 0.375, 0.25, 0.375, 0.375, 0.375, 0.5, 0.375, 0.5, 0.375, 0.375, 0.375, 0.5, 0.375, 0.75, 0.375, 0.75, 0.375, 0.5, 0.375, 0.0, 0.375, 0.25, 0.375, 0.25, 0.375, 0.0, 0.375, 0.0, 0.375, 0.25, 0.625, 0.25, 0.625, 0.0, 0.375, 0.375, 0.375, 0.5, 0.625, 0.5, 0.625, 0.375, 0.375, 0.5, 0.375, 0.75, 0.625, 0.75, 0.625, 0.5, 0.375, 0.875, 0.375, 1.0, 0.625, 1.0, 0.625, 0.875, 0.375, 0.375, 0.375, 0.375, 0.375, 0.5, 0.375, 0.5, 0.625, 0.75, 0.625, 0.75, 0.625, 0.5, 0.625, 0.5, 0.875, 0.5, 0.75, 0.5, 0.75, 0.5, 0.875, 0.5, 0.375, 0.875, 0.375, 0.875, 0.375, 1.0, 0.375, 1.0, 0.375, 0.75, 0.375, 0.875, 0.625, 0.875, 0.625, 0.75, 0.375, 0.25, 0.375, 0.375, 0.625, 0.375, 0.625, 0.25, 0.75, 0.5, 0.75, 0.75, 0.875, 0.75, 0.875, 0.5, 0.625, 0.5, 0.625, 0.75, 0.75, 0.75, 0.75, 0.5, 0.625, 0.875, 0.625, 0.875, 0.625, 0.75, 0.625, 0.75, 0.75, 0.5, 0.875, 0.5, 0.875, 0.5, 0.75, 0.5, 0.625, 0.25, 0.625, 0.25, 0.625, 0.0, 0.625, 0.0, 0.625, 1.0, 0.625, 1.0, 0.625, 0.875, 0.625, 0.875, 0.375, 0.5, 0.375, 0.5, 0.375, 0.75, 0.375, 0.75, 0.375, 0.375, 0.375, 0.375, 0.375, 0.5, 0.375, 0.5, 0.375, 0.75, 0.375, 0.75, 0.375, 0.875, 0.375, 0.875, 0.375, 0.25, 0.375, 0.25, 0.375, 0.375, 0.375, 0.375, 0.375, 0.0, 0.375, 0.0, 0.375, 0.25, 0.375, 0.25, 0.375, 0.5, 0.375, 0.5, 0.375, 0.75, 0.375, 0.75, 0.375, 0.75, 0.375, 0.75, 0.375, 0.875, 0.375, 0.875, 0.375, 0.875, 0.375, 0.875, 0.375, 1.0, 0.375, 1.0, 0.375, 0.0, 0.375, 0.0, 0.375, 0.25, 0.375, 0.25, 0.375, 0.875, 0.375, 0.875, 0.375, 1.0, 0.375, 1.0, 0.375, 0.75, 0.375, 0.75, 0.375, 0.875, 0.375, 0.875, 0.375, 0.25, 0.375, 0.25, 0.375, 0.375, 0.375, 0.375, 0.25, 0.5, 0.25, 0.75, 0.375, 0.75, 0.375, 0.5, 0.125, 0.5, 0.125, 0.75, 0.25, 0.75, 0.25, 0.5, 0.375, 0.25, 0.375, 0.25, 0.375, 0.375, 0.375, 0.375, 0.375, 0.375, 0.375, 0.375, 0.375, 0.5, 0.375, 0.5, 0.375, 0.5, 0.375, 0.5, 0.375, 0.75, 0.375, 0.75, 0.375, 0.0, 0.375, 0.0, 0.375, 0.25, 0.375, 0.25, 0.625, 0.5, 0.625, 0.375, 0.625, 0.375, 0.625, 0.5, 0.625, 0.375, 0.625, 0.25, 0.625, 0.25, 0.625, 0.375, 0.625, 0.5, 0.625, 0.5, 0.625, 0.375, 0.625, 0.375, 0.625, 0.375, 0.625, 0.375, 0.625, 0.25, 0.625, 0.25, 0.625, 0.5, 0.625, 0.375, 0.625, 0.375, 0.625, 0.5, 0.625, 0.375, 0.625, 0.5, 0.625, 0.5, 0.625, 0.375, 0.625, 0.25, 0.625, 0.25, 0.625, 0.25, 0.625, 0.25, 0.625, 0.375, 0.625, 0.25, 0.625, 0.25, 0.625, 0.375, 0.625, 0.25, 0.625, 0.375, 0.625, 0.375, 0.625, 0.25, 0.625, 0.25, 0.625, 0.25, 0.625, 0.25, 0.625, 0.25, 0.625, 0.5, 0.625, 0.5, 0.625, 0.5, 0.625, 0.5, 0.625, 0.5, 0.625, 0.5, 0.625, 0.5, 0.625, 0.5, 0.625, 1.0, 0.625, 1.0, 0.625, 0.875, 0.625, 0.875, 0.625, 0.25, 0.625, 0.25, 0.625, 0.0, 0.625, 0.0, 0.625, 0.375, 0.625, 0.375, 0.625, 0.25, 0.625, 0.25, 0.625, 0.875, 0.625, 0.875, 0.625, 0.75, 0.625, 0.75, 0.625, 0.5, 0.625, 0.5, 0.625, 0.375, 0.625, 0.375, 0.625, 0.75, 0.625, 0.75, 0.625, 0.5, 0.625, 0.5, 0.2039, 0.5789, 0.25, 0.5789, 0.25, 0.6711, 0.2039, 0.6711, 0.2039, 0.6711, 0.25, 0.6711, 0.25, 0.75, 0.2039, 0.75, 0.625, 0.3289, 0.625, 0.375, 0.5461, 0.375, 0.5461, 0.3289, 0.2961, 0.5789, 0.25, 0.5789, 0.25, 0.5, 0.2961, 0.5, 0.4539, 0.3289, 0.5461, 0.3289, 0.5461, 0.375, 0.4539, 0.375, 0.7039, 0.5789, 0.75, 0.5789, 0.75, 0.6711, 0.7039, 0.6711, 0.4539, 0.8289, 0.5461, 0.8289, 0.5461, 0.875, 0.4539, 0.875, 0.2039, 0.5789, 0.2039, 0.6711, 0.25, 0.6711, 0.25, 0.5789, 0.625, 0.8289, 0.5461, 0.8289, 0.5461, 0.875, 0.625, 0.875, 0.2039, 0.6711, 0.2039, 0.75, 0.25, 0.75, 0.25, 0.6711, 0.625, 0.3289, 0.5461, 0.3289, 0.5461, 0.375, 0.625, 0.375, 0.2961, 0.5789, 0.2961, 0.5, 0.25, 0.5, 0.25, 0.5789, 0.4539, 0.3289, 0.4539, 0.375, 0.5461, 0.375, 0.5461, 0.3289, 0.7039, 0.5789, 0.7039, 0.6711, 0.75, 0.6711, 0.75, 0.5789, 0.4539, 0.8289, 0.4539, 0.875, 0.5461, 0.875, 0.5461, 0.8289, 0.625, 0.9211, 0.5461, 0.9211, 0.5461, 0.875, 0.625, 0.875, 0.5, 0.5, 1.0, 0.5, 1.0, 1.0, 0.5, 1.0, 0.0, 0.5, 0.5, 0.5, 0.5, 1.0, 0.0, 1.0, 0.0, 0.0, 0.5, 0.0, 0.5, 0.5, 0.0, 0.5, 0.5, 0.0, 1.0, 0.0, 1.0, 0.5, 0.5, 0.5])
me_cube_001.materials.append(mat_material_001)
me_cube_001.materials.append(mat_material_002)
me_cube_001.materials.append(mat_material_003)
me_cube_001.materials.append(mat_material_004)
me_cube_001.materials.append(mat_material_006)
me_cube_001.materials.append(mat_material_007)
me_cube_001.update()

# ---- objects
ob_cube = bpy.data.objects.new('Cube', me_cube_001)

# ---- transforms, parenting, visibility, modifiers, constraints
ob_cube.location = (0.0, 0.0, 0.0)

# ---- collection membership
col_collection.objects.link(ob_cube)

# ---- scene / render settings (as saved in the file)
scene.frame_start = 1; scene.frame_end = 250; scene.frame_set(1)
scene.render.engine = 'BLENDER_EEVEE_NEXT'
bpy.context.view_layer.update()

# ---- added for rendering (the .blend has no active camera and no usable light): camera, sun
cam_auto = bpy.data.cameras.new('AutoCamera')
cam_auto.lens = 50.0
cam_auto.sensor_width = 36.0
cam_auto.clip_end = 1000.0
ob_auto_camera = bpy.data.objects.new('AutoCamera', cam_auto)
scene.collection.objects.link(ob_auto_camera)
ob_auto_camera.location = (5.90067, -7.12386, 6.98376)
ob_auto_camera.rotation_euler = (1.09748, -7.21219e-08, 0.694738)
scene.camera = ob_auto_camera
light_auto_sun = bpy.data.lights.new('AutoSun', 'SUN')
light_auto_sun.energy = 3.0
light_auto_sun.angle = 0.0523599
ob_auto_sun = bpy.data.objects.new('AutoSun', light_auto_sun)
scene.collection.objects.link(ob_auto_sun)
ob_auto_sun.rotation_euler = (0.872665, 0.174533, 0.523599)
bpy.context.view_layer.update()

